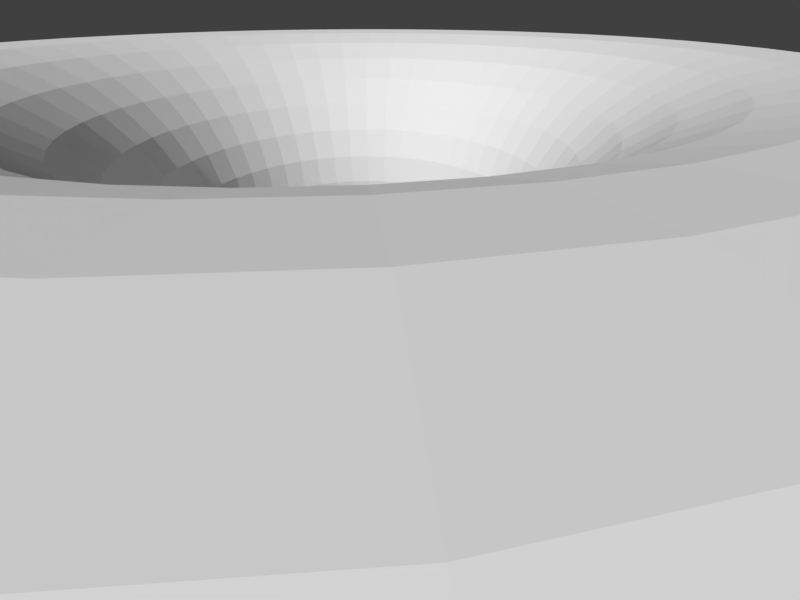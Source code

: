 # Source: animations.blend  (saved by Blender 2.79.0; exported with 4.5.12 LTS)
import bpy
from mathutils import Matrix  # noqa: F401  (used for matrix-valued properties, if any)

bpy.ops.wm.read_factory_settings(use_empty=True)
scene = bpy.context.scene
scene.name = 'a'

# ---- collections
col_collection_1 = bpy.data.collections.new('Collection 1'); scene.collection.children.link(col_collection_1)

# ---- world
world_world = bpy.data.worlds.new('World'); scene.world = world_world
world_world.color = (0.05088, 0.05088, 0.05088)
world_world.use_sun_shadow = False
world_world.sun_shadow_jitter_overblur = 0.0
world_world.cycles.sampling_method = 'MANUAL'

# ---- cameras
cam_camera = bpy.data.cameras.new('Camera')
cam_camera.clip_end = 100.0
cam_camera.lens = 16.0
cam_camera.sensor_width = 32.0
cam_camera.sensor_height = 18.0
cam_camera.display_size = 2.0
cam_camera.lens_unit = 'FOV'
cam_camera.dof.focus_distance = 0.0
cam_camera.dof.aperture_fstop = 128.0
cam_camera.dof.aperture_blades = 6

# ---- meshes
me_torus = bpy.data.meshes.new('Torus')
me_torus.from_pydata([(45.0, 0.0, 0.0), (44.71, 0.0, 2.926), (43.86, 0.0, 5.74), (42.47, 0.0, 8.334), (40.61, 0.0, 10.61), (38.33, 0.0, 12.47), (35.74, 0.0, 13.86), (32.93, 0.0, 14.71), (30.0, 0.0, 15.0), (27.07, 0.0, 14.71), (24.26, 0.0, 13.86), (21.67, 0.0, 12.47), (19.39, 0.0, 10.61), (17.53, 0.0, 8.334), (16.14, 0.0, 5.74), (15.29, 0.0, 2.926), (15.0, 0.0, 1.837e-15), (15.29, 0.0, -2.926), (16.14, 0.0, -5.74), (17.53, 0.0, -8.334), (19.39, 0.0, -10.61), (21.67, 0.0, -12.47), (24.26, 0.0, -13.86), (27.07, 0.0, -14.71), (30.0, 0.0, -15.0), (32.93, 0.0, -14.71), (35.74, 0.0, -13.86), (38.33, 0.0, -12.47), (40.61, 0.0, -10.61), (42.47, 0.0, -8.334), (43.86, 0.0, -5.74), (44.71, 0.0, -2.926), (44.62, 5.874, 0.0), (44.33, 5.836, 2.926), (43.48, 5.725, 5.74), (42.11, 5.544, 8.334), (40.26, 5.3, 10.61), (38.01, 5.004, 12.47), (35.43, 4.665, 13.86), (32.64, 4.298, 14.71), (29.74, 3.916, 15.0), (26.84, 3.534, 14.71), (24.05, 3.167, 13.86), (21.48, 2.828, 12.47), (19.23, 2.531, 10.61), (17.38, 2.288, 8.334), (16.0, 2.107, 5.74), (15.16, 1.996, 2.926), (14.87, 1.958, 1.837e-15), (15.16, 1.996, -2.926), (16.0, 2.107, -5.74), (17.38, 2.288, -8.334), (19.23, 2.531, -10.61), (21.48, 2.828, -12.47), (24.05, 3.167, -13.86), (26.84, 3.534, -14.71), (29.74, 3.916, -15.0), (32.64, 4.298, -14.71), (35.43, 4.665, -13.86), (38.01, 5.004, -12.47), (40.26, 5.3, -10.61), (42.11, 5.544, -8.334), (43.48, 5.725, -5.74), (44.33, 5.836, -2.926), (43.47, 11.65, 0.0), (43.19, 11.57, 2.926), (42.36, 11.35, 5.74), (41.02, 10.99, 8.334), (39.22, 10.51, 10.61), (37.03, 9.921, 12.47), (34.52, 9.25, 13.86), (31.8, 8.522, 14.71), (28.98, 7.765, 15.0), (26.15, 7.007, 14.71), (23.43, 6.279, 13.86), (20.93, 5.608, 12.47), (18.73, 5.019, 10.61), (16.93, 4.537, 8.334), (15.59, 4.178, 5.74), (14.77, 3.957, 2.926), (14.49, 3.882, 1.837e-15), (14.77, 3.957, -2.926), (15.59, 4.178, -5.74), (16.93, 4.537, -8.334), (18.73, 5.019, -10.61), (20.93, 5.608, -12.47), (23.43, 6.279, -13.86), (26.15, 7.007, -14.71), (28.98, 7.765, -15.0), (31.8, 8.522, -14.71), (34.52, 9.25, -13.86), (37.03, 9.921, -12.47), (39.22, 10.51, -10.61), (41.02, 10.99, -8.334), (42.36, 11.35, -5.74), (43.19, 11.57, -2.926), (41.57, 17.22, 0.0), (41.31, 17.11, 2.926), (40.52, 16.78, 5.74), (39.24, 16.25, 8.334), (37.52, 15.54, 10.61), (35.42, 14.67, 12.47), (33.02, 13.68, 13.86), (30.42, 12.6, 14.71), (27.72, 11.48, 15.0), (25.01, 10.36, 14.71), (22.41, 9.284, 13.86), (20.02, 8.291, 12.47), (17.92, 7.422, 10.61), (16.19, 6.708, 8.334), (14.91, 6.177, 5.74), (14.12, 5.851, 2.926), (13.86, 5.74, 1.837e-15), (14.12, 5.851, -2.926), (14.91, 6.177, -5.74), (16.19, 6.708, -8.334), (17.92, 7.422, -10.61), (20.02, 8.291, -12.47), (22.41, 9.284, -13.86), (25.01, 10.36, -14.71), (27.72, 11.48, -15.0), (30.42, 12.6, -14.71), (33.02, 13.68, -13.86), (35.42, 14.67, -12.47), (37.52, 15.54, -10.61), (39.24, 16.25, -8.334), (40.52, 16.78, -5.74), (41.31, 17.11, -2.926), (38.97, 22.5, 0.0), (38.72, 22.36, 2.926), (37.98, 21.93, 5.74), (36.78, 21.24, 8.334), (35.17, 20.3, 10.61), (33.2, 19.17, 12.47), (30.95, 17.87, 13.86), (28.52, 16.46, 14.71), (25.98, 15.0, 15.0), (23.45, 13.54, 14.71), (21.01, 12.13, 13.86), (18.76, 10.83, 12.47), (16.8, 9.697, 10.61), (15.18, 8.764, 8.334), (13.98, 8.071, 5.74), (13.24, 7.644, 2.926), (12.99, 7.5, 1.837e-15), (13.24, 7.644, -2.926), (13.98, 8.071, -5.74), (15.18, 8.764, -8.334), (16.8, 9.697, -10.61), (18.76, 10.83, -12.47), (21.01, 12.13, -13.86), (23.45, 13.54, -14.71), (25.98, 15.0, -15.0), (28.52, 16.46, -14.71), (30.95, 17.87, -13.86), (33.2, 19.17, -12.47), (35.17, 20.3, -10.61), (36.78, 21.24, -8.334), (37.98, 21.93, -5.74), (38.72, 22.36, -2.926), (35.7, 27.39, 0.0), (35.47, 27.22, 2.926), (34.8, 26.7, 5.74), (33.7, 25.86, 8.334), (32.22, 24.72, 10.61), (30.41, 23.34, 12.47), (28.35, 21.76, 13.86), (26.12, 20.04, 14.71), (23.8, 18.26, 15.0), (21.48, 16.48, 14.71), (19.25, 14.77, 13.86), (17.19, 13.19, 12.47), (15.39, 11.81, 10.61), (13.91, 10.67, 8.334), (12.81, 9.827, 5.74), (12.13, 9.307, 2.926), (11.9, 9.131, 1.837e-15), (12.13, 9.307, -2.926), (12.81, 9.827, -5.74), (13.91, 10.67, -8.334), (15.39, 11.81, -10.61), (17.19, 13.19, -12.47), (19.25, 14.77, -13.86), (21.48, 16.48, -14.71), (23.8, 18.26, -15.0), (26.12, 20.04, -14.71), (28.35, 21.76, -13.86), (30.41, 23.34, -12.47), (32.22, 24.72, -10.61), (33.7, 25.86, -8.334), (34.8, 26.7, -5.74), (35.47, 27.22, -2.926), (31.82, 31.82, 0.0), (31.62, 31.62, 2.926), (31.01, 31.01, 5.74), (30.03, 30.03, 8.334), (28.71, 28.71, 10.61), (27.11, 27.11, 12.47), (25.27, 25.27, 13.86), (23.28, 23.28, 14.71), (21.21, 21.21, 15.0), (19.14, 19.14, 14.71), (17.15, 17.15, 13.86), (15.32, 15.32, 12.47), (13.71, 13.71, 10.61), (12.39, 12.39, 8.334), (11.41, 11.41, 5.74), (10.81, 10.81, 2.926), (10.61, 10.61, 1.837e-15), (10.81, 10.81, -2.926), (11.41, 11.41, -5.74), (12.39, 12.39, -8.334), (13.71, 13.71, -10.61), (15.32, 15.32, -12.47), (17.15, 17.15, -13.86), (19.14, 19.14, -14.71), (21.21, 21.21, -15.0), (23.28, 23.28, -14.71), (25.27, 25.27, -13.86), (27.11, 27.11, -12.47), (28.71, 28.71, -10.61), (30.03, 30.03, -8.334), (31.01, 31.01, -5.74), (31.62, 31.62, -2.926), (27.39, 35.7, 0.0), (27.22, 35.47, 2.926), (26.7, 34.8, 5.74), (25.86, 33.7, 8.334), (24.72, 32.22, 10.61), (23.34, 30.41, 12.47), (21.76, 28.35, 13.86), (20.04, 26.12, 14.71), (18.26, 23.8, 15.0), (16.48, 21.48, 14.71), (14.77, 19.25, 13.86), (13.19, 17.19, 12.47), (11.81, 15.39, 10.61), (10.67, 13.91, 8.334), (9.827, 12.81, 5.74), (9.307, 12.13, 2.926), (9.131, 11.9, 1.837e-15), (9.307, 12.13, -2.926), (9.827, 12.81, -5.74), (10.67, 13.91, -8.334), (11.81, 15.39, -10.61), (13.19, 17.19, -12.47), (14.77, 19.25, -13.86), (16.48, 21.48, -14.71), (18.26, 23.8, -15.0), (20.04, 26.12, -14.71), (21.76, 28.35, -13.86), (23.34, 30.41, -12.47), (24.72, 32.22, -10.61), (25.86, 33.7, -8.334), (26.7, 34.8, -5.74), (27.22, 35.47, -2.926), (22.5, 38.97, 0.0), (22.36, 38.72, 2.926), (21.93, 37.98, 5.74), (21.24, 36.78, 8.334), (20.3, 35.17, 10.61), (19.17, 33.2, 12.47), (17.87, 30.95, 13.86), (16.46, 28.52, 14.71), (15.0, 25.98, 15.0), (13.54, 23.45, 14.71), (12.13, 21.01, 13.86), (10.83, 18.76, 12.47), (9.697, 16.8, 10.61), (8.764, 15.18, 8.334), (8.071, 13.98, 5.74), (7.644, 13.24, 2.926), (7.5, 12.99, 1.837e-15), (7.644, 13.24, -2.926), (8.071, 13.98, -5.74), (8.764, 15.18, -8.334), (9.697, 16.8, -10.61), (10.83, 18.76, -12.47), (12.13, 21.01, -13.86), (13.54, 23.45, -14.71), (15.0, 25.98, -15.0), (16.46, 28.52, -14.71), (17.87, 30.95, -13.86), (19.17, 33.2, -12.47), (20.3, 35.17, -10.61), (21.24, 36.78, -8.334), (21.93, 37.98, -5.74), (22.36, 38.72, -2.926), (17.22, 41.57, 0.0), (17.11, 41.31, 2.926), (16.78, 40.52, 5.74), (16.25, 39.24, 8.334), (15.54, 37.52, 10.61), (14.67, 35.42, 12.47), (13.68, 33.02, 13.86), (12.6, 30.42, 14.71), (11.48, 27.72, 15.0), (10.36, 25.01, 14.71), (9.284, 22.41, 13.86), (8.291, 20.02, 12.47), (7.422, 17.92, 10.61), (6.708, 16.19, 8.334), (6.177, 14.91, 5.74), (5.851, 14.12, 2.926), (5.74, 13.86, 1.837e-15), (5.851, 14.12, -2.926), (6.177, 14.91, -5.74), (6.708, 16.19, -8.334), (7.422, 17.92, -10.61), (8.291, 20.02, -12.47), (9.284, 22.41, -13.86), (10.36, 25.01, -14.71), (11.48, 27.72, -15.0), (12.6, 30.42, -14.71), (13.68, 33.02, -13.86), (14.67, 35.42, -12.47), (15.54, 37.52, -10.61), (16.25, 39.24, -8.334), (16.78, 40.52, -5.74), (17.11, 41.31, -2.926), (11.65, 43.47, 0.0), (11.57, 43.19, 2.926), (11.35, 42.36, 5.74), (10.99, 41.02, 8.334), (10.51, 39.22, 10.61), (9.921, 37.03, 12.47), (9.25, 34.52, 13.86), (8.522, 31.8, 14.71), (7.765, 28.98, 15.0), (7.007, 26.15, 14.71), (6.279, 23.43, 13.86), (5.608, 20.93, 12.47), (5.019, 18.73, 10.61), (4.537, 16.93, 8.334), (4.178, 15.59, 5.74), (3.957, 14.77, 2.926), (3.882, 14.49, 1.837e-15), (3.957, 14.77, -2.926), (4.178, 15.59, -5.74), (4.537, 16.93, -8.334), (5.019, 18.73, -10.61), (5.608, 20.93, -12.47), (6.279, 23.43, -13.86), (7.007, 26.15, -14.71), (7.765, 28.98, -15.0), (8.522, 31.8, -14.71), (9.25, 34.52, -13.86), (9.921, 37.03, -12.47), (10.51, 39.22, -10.61), (10.99, 41.02, -8.334), (11.35, 42.36, -5.74), (11.57, 43.19, -2.926), (5.874, 44.62, 0.0), (5.836, 44.33, 2.926), (5.725, 43.48, 5.74), (5.544, 42.11, 8.334), (5.3, 40.26, 10.61), (5.004, 38.01, 12.47), (4.665, 35.43, 13.86), (4.298, 32.64, 14.71), (3.916, 29.74, 15.0), (3.534, 26.84, 14.71), (3.167, 24.05, 13.86), (2.828, 21.48, 12.47), (2.531, 19.23, 10.61), (2.288, 17.38, 8.334), (2.107, 16.0, 5.74), (1.996, 15.16, 2.926), (1.958, 14.87, 1.837e-15), (1.996, 15.16, -2.926), (2.107, 16.0, -5.74), (2.288, 17.38, -8.334), (2.531, 19.23, -10.61), (2.828, 21.48, -12.47), (3.167, 24.05, -13.86), (3.534, 26.84, -14.71), (3.916, 29.74, -15.0), (4.298, 32.64, -14.71), (4.665, 35.43, -13.86), (5.004, 38.01, -12.47), (5.3, 40.26, -10.61), (5.544, 42.11, -8.334), (5.725, 43.48, -5.74), (5.836, 44.33, -2.926), (3.397e-06, 45.0, 0.0), (3.376e-06, 44.71, 2.926), (3.311e-06, 43.86, 5.74), (3.207e-06, 42.47, 8.334), (3.066e-06, 40.61, 10.61), (2.894e-06, 38.33, 12.47), (2.698e-06, 35.74, 13.86), (2.486e-06, 32.93, 14.71), (2.265e-06, 30.0, 15.0), (2.044e-06, 27.07, 14.71), (1.832e-06, 24.26, 13.86), (1.636e-06, 21.67, 12.47), (1.464e-06, 19.39, 10.61), (1.323e-06, 17.53, 8.334), (1.219e-06, 16.14, 5.74), (1.154e-06, 15.29, 2.926), (1.132e-06, 15.0, 1.837e-15), (1.154e-06, 15.29, -2.926), (1.219e-06, 16.14, -5.74), (1.323e-06, 17.53, -8.334), (1.464e-06, 19.39, -10.61), (1.636e-06, 21.67, -12.47), (1.832e-06, 24.26, -13.86), (2.044e-06, 27.07, -14.71), (2.265e-06, 30.0, -15.0), (2.486e-06, 32.93, -14.71), (2.698e-06, 35.74, -13.86), (2.894e-06, 38.33, -12.47), (3.066e-06, 40.61, -10.61), (3.207e-06, 42.47, -8.334), (3.311e-06, 43.86, -5.74), (3.376e-06, 44.71, -2.926), (-5.874, 44.62, 0.0), (-5.836, 44.33, 2.926), (-5.725, 43.48, 5.74), (-5.544, 42.11, 8.334), (-5.3, 40.26, 10.61), (-5.004, 38.01, 12.47), (-4.665, 35.43, 13.86), (-4.298, 32.64, 14.71), (-3.916, 29.74, 15.0), (-3.534, 26.84, 14.71), (-3.167, 24.05, 13.86), (-2.828, 21.48, 12.47), (-2.531, 19.23, 10.61), (-2.288, 17.38, 8.334), (-2.107, 16.0, 5.74), (-1.996, 15.16, 2.926), (-1.958, 14.87, 1.837e-15), (-1.996, 15.16, -2.926), (-2.107, 16.0, -5.74), (-2.288, 17.38, -8.334), (-2.531, 19.23, -10.61), (-2.828, 21.48, -12.47), (-3.167, 24.05, -13.86), (-3.534, 26.84, -14.71), (-3.916, 29.74, -15.0), (-4.298, 32.64, -14.71), (-4.665, 35.43, -13.86), (-5.004, 38.01, -12.47), (-5.3, 40.26, -10.61), (-5.544, 42.11, -8.334), (-5.725, 43.48, -5.74), (-5.836, 44.33, -2.926), (-11.65, 43.47, 0.0), (-11.57, 43.19, 2.926), (-11.35, 42.36, 5.74), (-10.99, 41.02, 8.334), (-10.51, 39.22, 10.61), (-9.921, 37.03, 12.47), (-9.25, 34.52, 13.86), (-8.522, 31.8, 14.71), (-7.765, 28.98, 15.0), (-7.007, 26.15, 14.71), (-6.279, 23.43, 13.86), (-5.608, 20.93, 12.47), (-5.019, 18.73, 10.61), (-4.537, 16.93, 8.334), (-4.178, 15.59, 5.74), (-3.957, 14.77, 2.926), (-3.882, 14.49, 1.837e-15), (-3.957, 14.77, -2.926), (-4.178, 15.59, -5.74), (-4.537, 16.93, -8.334), (-5.019, 18.73, -10.61), (-5.608, 20.93, -12.47), (-6.279, 23.43, -13.86), (-7.007, 26.15, -14.71), (-7.765, 28.98, -15.0), (-8.522, 31.8, -14.71), (-9.25, 34.52, -13.86), (-9.921, 37.03, -12.47), (-10.51, 39.22, -10.61), (-10.99, 41.02, -8.334), (-11.35, 42.36, -5.74), (-11.57, 43.19, -2.926), (-17.22, 41.57, 0.0), (-17.11, 41.31, 2.926), (-16.78, 40.52, 5.74), (-16.25, 39.24, 8.334), (-15.54, 37.52, 10.61), (-14.67, 35.42, 12.47), (-13.68, 33.02, 13.86), (-12.6, 30.42, 14.71), (-11.48, 27.72, 15.0), (-10.36, 25.01, 14.71), (-9.284, 22.41, 13.86), (-8.291, 20.02, 12.47), (-7.422, 17.92, 10.61), (-6.708, 16.19, 8.334), (-6.177, 14.91, 5.74), (-5.851, 14.12, 2.926), (-5.74, 13.86, 1.837e-15), (-5.851, 14.12, -2.926), (-6.177, 14.91, -5.74), (-6.708, 16.19, -8.334), (-7.422, 17.92, -10.61), (-8.291, 20.02, -12.47), (-9.284, 22.41, -13.86), (-10.36, 25.01, -14.71), (-11.48, 27.72, -15.0), (-12.6, 30.42, -14.71), (-13.68, 33.02, -13.86), (-14.67, 35.42, -12.47), (-15.54, 37.52, -10.61), (-16.25, 39.24, -8.334), (-16.78, 40.52, -5.74), (-17.11, 41.31, -2.926), (-22.5, 38.97, 0.0), (-22.36, 38.72, 2.926), (-21.93, 37.98, 5.74), (-21.24, 36.78, 8.334), (-20.3, 35.17, 10.61), (-19.17, 33.2, 12.47), (-17.87, 30.95, 13.86), (-16.46, 28.52, 14.71), (-15.0, 25.98, 15.0), (-13.54, 23.45, 14.71), (-12.13, 21.01, 13.86), (-10.83, 18.76, 12.47), (-9.697, 16.8, 10.61), (-8.764, 15.18, 8.334), (-8.071, 13.98, 5.74), (-7.644, 13.24, 2.926), (-7.5, 12.99, 1.837e-15), (-7.644, 13.24, -2.926), (-8.071, 13.98, -5.74), (-8.764, 15.18, -8.334), (-9.697, 16.8, -10.61), (-10.83, 18.76, -12.47), (-12.13, 21.01, -13.86), (-13.54, 23.45, -14.71), (-15.0, 25.98, -15.0), (-16.46, 28.52, -14.71), (-17.87, 30.95, -13.86), (-19.17, 33.2, -12.47), (-20.3, 35.17, -10.61), (-21.24, 36.78, -8.334), (-21.93, 37.98, -5.74), (-22.36, 38.72, -2.926), (-27.39, 35.7, 0.0), (-27.22, 35.47, 2.926), (-26.7, 34.8, 5.74), (-25.86, 33.7, 8.334), (-24.72, 32.22, 10.61), (-23.34, 30.41, 12.47), (-21.76, 28.35, 13.86), (-20.04, 26.12, 14.71), (-18.26, 23.8, 15.0), (-16.48, 21.48, 14.71), (-14.77, 19.25, 13.86), (-13.19, 17.19, 12.47), (-11.81, 15.39, 10.61), (-10.67, 13.91, 8.334), (-9.827, 12.81, 5.74), (-9.307, 12.13, 2.926), (-9.131, 11.9, 1.837e-15), (-9.307, 12.13, -2.926), (-9.827, 12.81, -5.74), (-10.67, 13.91, -8.334), (-11.81, 15.39, -10.61), (-13.19, 17.19, -12.47), (-14.77, 19.25, -13.86), (-16.48, 21.48, -14.71), (-18.26, 23.8, -15.0), (-20.04, 26.12, -14.71), (-21.76, 28.35, -13.86), (-23.34, 30.41, -12.47), (-24.72, 32.22, -10.61), (-25.86, 33.7, -8.334), (-26.7, 34.8, -5.74), (-27.22, 35.47, -2.926), (-31.82, 31.82, 0.0), (-31.62, 31.62, 2.926), (-31.01, 31.01, 5.74), (-30.03, 30.03, 8.334), (-28.71, 28.71, 10.61), (-27.11, 27.11, 12.47), (-25.27, 25.27, 13.86), (-23.28, 23.28, 14.71), (-21.21, 21.21, 15.0), (-19.14, 19.14, 14.71), (-17.15, 17.15, 13.86), (-15.32, 15.32, 12.47), (-13.71, 13.71, 10.61), (-12.39, 12.39, 8.334), (-11.41, 11.41, 5.74), (-10.81, 10.81, 2.926), (-10.61, 10.61, 1.837e-15), (-10.81, 10.81, -2.926), (-11.41, 11.41, -5.74), (-12.39, 12.39, -8.334), (-13.71, 13.71, -10.61), (-15.32, 15.32, -12.47), (-17.15, 17.15, -13.86), (-19.14, 19.14, -14.71), (-21.21, 21.21, -15.0), (-23.28, 23.28, -14.71), (-25.27, 25.27, -13.86), (-27.11, 27.11, -12.47), (-28.71, 28.71, -10.61), (-30.03, 30.03, -8.334), (-31.01, 31.01, -5.74), (-31.62, 31.62, -2.926), (-35.7, 27.39, 0.0), (-35.47, 27.22, 2.926), (-34.8, 26.7, 5.74), (-33.7, 25.86, 8.334), (-32.22, 24.72, 10.61), (-30.41, 23.34, 12.47), (-28.35, 21.76, 13.86), (-26.12, 20.04, 14.71), (-23.8, 18.26, 15.0), (-21.48, 16.48, 14.71), (-19.25, 14.77, 13.86), (-17.19, 13.19, 12.47), (-15.39, 11.81, 10.61), (-13.91, 10.67, 8.334), (-12.81, 9.827, 5.74), (-12.13, 9.307, 2.926), (-11.9, 9.131, 1.837e-15), (-12.13, 9.307, -2.926), (-12.81, 9.827, -5.74), (-13.91, 10.67, -8.334), (-15.39, 11.81, -10.61), (-17.19, 13.19, -12.47), (-19.25, 14.77, -13.86), (-21.48, 16.48, -14.71), (-23.8, 18.26, -15.0), (-26.12, 20.04, -14.71), (-28.35, 21.76, -13.86), (-30.41, 23.34, -12.47), (-32.22, 24.72, -10.61), (-33.7, 25.86, -8.334), (-34.8, 26.7, -5.74), (-35.47, 27.22, -2.926), (-38.97, 22.5, 0.0), (-38.72, 22.36, 2.926), (-37.98, 21.93, 5.74), (-36.78, 21.24, 8.334), (-35.17, 20.3, 10.61), (-33.2, 19.17, 12.47), (-30.95, 17.87, 13.86), (-28.52, 16.46, 14.71), (-25.98, 15.0, 15.0), (-23.45, 13.54, 14.71), (-21.01, 12.13, 13.86), (-18.76, 10.83, 12.47), (-16.8, 9.697, 10.61), (-15.18, 8.764, 8.334), (-13.98, 8.071, 5.74), (-13.24, 7.644, 2.926), (-12.99, 7.5, 1.837e-15), (-13.24, 7.644, -2.926), (-13.98, 8.071, -5.74), (-15.18, 8.764, -8.334), (-16.8, 9.697, -10.61), (-18.76, 10.83, -12.47), (-21.01, 12.13, -13.86), (-23.45, 13.54, -14.71), (-25.98, 15.0, -15.0), (-28.52, 16.46, -14.71), (-30.95, 17.87, -13.86), (-33.2, 19.17, -12.47), (-35.17, 20.3, -10.61), (-36.78, 21.24, -8.334), (-37.98, 21.93, -5.74), (-38.72, 22.36, -2.926), (-41.57, 17.22, 0.0), (-41.31, 17.11, 2.926), (-40.52, 16.78, 5.74), (-39.24, 16.25, 8.334), (-37.52, 15.54, 10.61), (-35.42, 14.67, 12.47), (-33.02, 13.68, 13.86), (-30.42, 12.6, 14.71), (-27.72, 11.48, 15.0), (-25.01, 10.36, 14.71), (-22.41, 9.284, 13.86), (-20.02, 8.291, 12.47), (-17.92, 7.422, 10.61), (-16.19, 6.708, 8.334), (-14.91, 6.177, 5.74), (-14.12, 5.851, 2.926), (-13.86, 5.74, 1.837e-15), (-14.12, 5.851, -2.926), (-14.91, 6.177, -5.74), (-16.19, 6.708, -8.334), (-17.92, 7.422, -10.61), (-20.02, 8.291, -12.47), (-22.41, 9.284, -13.86), (-25.01, 10.36, -14.71), (-27.72, 11.48, -15.0), (-30.42, 12.6, -14.71), (-33.02, 13.68, -13.86), (-35.42, 14.67, -12.47), (-37.52, 15.54, -10.61), (-39.24, 16.25, -8.334), (-40.52, 16.78, -5.74), (-41.31, 17.11, -2.926), (-43.47, 11.65, 0.0), (-43.19, 11.57, 2.926), (-42.36, 11.35, 5.74), (-41.02, 10.99, 8.334), (-39.22, 10.51, 10.61), (-37.03, 9.921, 12.47), (-34.52, 9.25, 13.86), (-31.8, 8.522, 14.71), (-28.98, 7.765, 15.0), (-26.15, 7.007, 14.71), (-23.43, 6.279, 13.86), (-20.93, 5.608, 12.47), (-18.73, 5.019, 10.61), (-16.93, 4.537, 8.334), (-15.59, 4.178, 5.74), (-14.77, 3.957, 2.926), (-14.49, 3.882, 1.837e-15), (-14.77, 3.957, -2.926), (-15.59, 4.178, -5.74), (-16.93, 4.537, -8.334), (-18.73, 5.019, -10.61), (-20.93, 5.608, -12.47), (-23.43, 6.279, -13.86), (-26.15, 7.007, -14.71), (-28.98, 7.765, -15.0), (-31.8, 8.522, -14.71), (-34.52, 9.25, -13.86), (-37.03, 9.921, -12.47), (-39.22, 10.51, -10.61), (-41.02, 10.99, -8.334), (-42.36, 11.35, -5.74), (-43.19, 11.57, -2.926), (-44.62, 5.874, 0.0), (-44.33, 5.836, 2.926), (-43.48, 5.725, 5.74), (-42.11, 5.544, 8.334), (-40.26, 5.3, 10.61), (-38.01, 5.004, 12.47), (-35.43, 4.665, 13.86), (-32.64, 4.298, 14.71), (-29.74, 3.916, 15.0), (-26.84, 3.534, 14.71), (-24.05, 3.167, 13.86), (-21.48, 2.828, 12.47), (-19.23, 2.531, 10.61), (-17.38, 2.288, 8.334), (-16.0, 2.107, 5.74), (-15.16, 1.996, 2.926), (-14.87, 1.958, 1.837e-15), (-15.16, 1.996, -2.926), (-16.0, 2.107, -5.74), (-17.38, 2.288, -8.334), (-19.23, 2.531, -10.61), (-21.48, 2.828, -12.47), (-24.05, 3.167, -13.86), (-26.84, 3.534, -14.71), (-29.74, 3.916, -15.0), (-32.64, 4.298, -14.71), (-35.43, 4.665, -13.86), (-38.01, 5.004, -12.47), (-40.26, 5.3, -10.61), (-42.11, 5.544, -8.334), (-43.48, 5.725, -5.74), (-44.33, 5.836, -2.926), (-45.0, 3.934e-06, 0.0), (-44.71, 3.909e-06, 2.926), (-43.86, 3.834e-06, 5.74), (-42.47, 3.713e-06, 8.334), (-40.61, 3.55e-06, 10.61), (-38.33, 3.351e-06, 12.47), (-35.74, 3.125e-06, 13.86), (-32.93, 2.879e-06, 14.71), (-30.0, 2.623e-06, 15.0), (-27.07, 2.367e-06, 14.71), (-24.26, 2.121e-06, 13.86), (-21.67, 1.894e-06, 12.47), (-19.39, 1.695e-06, 10.61), (-17.53, 1.532e-06, 8.334), (-16.14, 1.411e-06, 5.74), (-15.29, 1.337e-06, 2.926), (-15.0, 1.311e-06, 1.837e-15), (-15.29, 1.337e-06, -2.926), (-16.14, 1.411e-06, -5.74), (-17.53, 1.532e-06, -8.334), (-19.39, 1.695e-06, -10.61), (-21.67, 1.894e-06, -12.47), (-24.26, 2.121e-06, -13.86), (-27.07, 2.367e-06, -14.71), (-30.0, 2.623e-06, -15.0), (-32.93, 2.879e-06, -14.71), (-35.74, 3.125e-06, -13.86), (-38.33, 3.351e-06, -12.47), (-40.61, 3.55e-06, -10.61), (-42.47, 3.713e-06, -8.334), (-43.86, 3.834e-06, -5.74), (-44.71, 3.909e-06, -2.926), (-44.62, -5.874, 0.0), (-44.33, -5.836, 2.926), (-43.48, -5.725, 5.74), (-42.11, -5.544, 8.334), (-40.26, -5.3, 10.61), (-38.01, -5.004, 12.47), (-35.43, -4.665, 13.86), (-32.64, -4.298, 14.71), (-29.74, -3.916, 15.0), (-26.84, -3.534, 14.71), (-24.05, -3.167, 13.86), (-21.48, -2.828, 12.47), (-19.23, -2.531, 10.61), (-17.38, -2.288, 8.334), (-16.0, -2.107, 5.74), (-15.16, -1.996, 2.926), (-14.87, -1.958, 1.837e-15), (-15.16, -1.996, -2.926), (-16.0, -2.107, -5.74), (-17.38, -2.288, -8.334), (-19.23, -2.531, -10.61), (-21.48, -2.828, -12.47), (-24.05, -3.167, -13.86), (-26.84, -3.534, -14.71), (-29.74, -3.916, -15.0), (-32.64, -4.298, -14.71), (-35.43, -4.665, -13.86), (-38.01, -5.004, -12.47), (-40.26, -5.3, -10.61), (-42.11, -5.544, -8.334), (-43.48, -5.725, -5.74), (-44.33, -5.836, -2.926), (-43.47, -11.65, 0.0), (-43.19, -11.57, 2.926), (-42.36, -11.35, 5.74), (-41.02, -10.99, 8.334), (-39.22, -10.51, 10.61), (-37.03, -9.921, 12.47), (-34.52, -9.25, 13.86), (-31.8, -8.522, 14.71), (-28.98, -7.765, 15.0), (-26.15, -7.007, 14.71), (-23.43, -6.279, 13.86), (-20.93, -5.608, 12.47), (-18.73, -5.019, 10.61), (-16.93, -4.537, 8.334), (-15.59, -4.178, 5.74), (-14.77, -3.957, 2.926), (-14.49, -3.882, 1.837e-15), (-14.77, -3.957, -2.926), (-15.59, -4.178, -5.74), (-16.93, -4.537, -8.334), (-18.73, -5.019, -10.61), (-20.93, -5.608, -12.47), (-23.43, -6.279, -13.86), (-26.15, -7.007, -14.71), (-28.98, -7.765, -15.0), (-31.8, -8.522, -14.71), (-34.52, -9.25, -13.86), (-37.03, -9.921, -12.47), (-39.22, -10.51, -10.61), (-41.02, -10.99, -8.334), (-42.36, -11.35, -5.74), (-43.19, -11.57, -2.926), (-41.57, -17.22, 0.0), (-41.31, -17.11, 2.926), (-40.52, -16.78, 5.74), (-39.24, -16.25, 8.334), (-37.52, -15.54, 10.61), (-35.42, -14.67, 12.47), (-33.02, -13.68, 13.86), (-30.42, -12.6, 14.71), (-27.72, -11.48, 15.0), (-25.01, -10.36, 14.71), (-22.41, -9.284, 13.86), (-20.02, -8.291, 12.47), (-17.92, -7.422, 10.61), (-16.19, -6.708, 8.334), (-14.91, -6.177, 5.74), (-14.12, -5.851, 2.926), (-13.86, -5.74, 1.837e-15), (-14.12, -5.851, -2.926), (-14.91, -6.177, -5.74), (-16.19, -6.708, -8.334), (-17.92, -7.422, -10.61), (-20.02, -8.291, -12.47), (-22.41, -9.284, -13.86), (-25.01, -10.36, -14.71), (-27.72, -11.48, -15.0), (-30.42, -12.6, -14.71), (-33.02, -13.68, -13.86), (-35.42, -14.67, -12.47), (-37.52, -15.54, -10.61), (-39.24, -16.25, -8.334), (-40.52, -16.78, -5.74), (-41.31, -17.11, -2.926), (-38.97, -22.5, 0.0), (-38.72, -22.36, 2.926), (-37.98, -21.93, 5.74), (-36.78, -21.24, 8.334), (-35.17, -20.3, 10.61), (-33.2, -19.17, 12.47), (-30.95, -17.87, 13.86), (-28.52, -16.46, 14.71), (-25.98, -15.0, 15.0), (-23.45, -13.54, 14.71), (-21.01, -12.13, 13.86), (-18.76, -10.83, 12.47), (-16.8, -9.697, 10.61), (-15.18, -8.764, 8.334), (-13.98, -8.071, 5.74), (-13.24, -7.644, 2.926), (-12.99, -7.5, 1.837e-15), (-13.24, -7.644, -2.926), (-13.98, -8.071, -5.74), (-15.18, -8.764, -8.334), (-16.8, -9.697, -10.61), (-18.76, -10.83, -12.47), (-21.01, -12.13, -13.86), (-23.45, -13.54, -14.71), (-25.98, -15.0, -15.0), (-28.52, -16.46, -14.71), (-30.95, -17.87, -13.86), (-33.2, -19.17, -12.47), (-35.17, -20.3, -10.61), (-36.78, -21.24, -8.334), (-37.98, -21.93, -5.74), (-38.72, -22.36, -2.926), (-35.7, -27.39, 0.0), (-35.47, -27.22, 2.926), (-34.8, -26.7, 5.74), (-33.7, -25.86, 8.334), (-32.22, -24.72, 10.61), (-30.41, -23.34, 12.47), (-28.35, -21.76, 13.86), (-26.12, -20.04, 14.71), (-23.8, -18.26, 15.0), (-21.48, -16.48, 14.71), (-19.25, -14.77, 13.86), (-17.19, -13.19, 12.47), (-15.39, -11.81, 10.61), (-13.91, -10.67, 8.334), (-12.81, -9.827, 5.74), (-12.13, -9.307, 2.926), (-11.9, -9.131, 1.837e-15), (-12.13, -9.307, -2.926), (-12.81, -9.827, -5.74), (-13.91, -10.67, -8.334), (-15.39, -11.81, -10.61), (-17.19, -13.19, -12.47), (-19.25, -14.77, -13.86), (-21.48, -16.48, -14.71), (-23.8, -18.26, -15.0), (-26.12, -20.04, -14.71), (-28.35, -21.76, -13.86), (-30.41, -23.34, -12.47), (-32.22, -24.72, -10.61), (-33.7, -25.86, -8.334), (-34.8, -26.7, -5.74), (-35.47, -27.22, -2.926), (-31.82, -31.82, 0.0), (-31.62, -31.62, 2.926), (-31.01, -31.01, 5.74), (-30.03, -30.03, 8.334), (-28.71, -28.71, 10.61), (-27.11, -27.11, 12.47), (-25.27, -25.27, 13.86), (-23.28, -23.28, 14.71), (-21.21, -21.21, 15.0), (-19.14, -19.14, 14.71), (-17.15, -17.15, 13.86), (-15.32, -15.32, 12.47), (-13.71, -13.71, 10.61), (-12.39, -12.39, 8.334), (-11.41, -11.41, 5.74), (-10.81, -10.81, 2.926), (-10.61, -10.61, 1.837e-15), (-10.81, -10.81, -2.926), (-11.41, -11.41, -5.74), (-12.39, -12.39, -8.334), (-13.71, -13.71, -10.61), (-15.32, -15.32, -12.47), (-17.15, -17.15, -13.86), (-19.14, -19.14, -14.71), (-21.21, -21.21, -15.0), (-23.28, -23.28, -14.71), (-25.27, -25.27, -13.86), (-27.11, -27.11, -12.47), (-28.71, -28.71, -10.61), (-30.03, -30.03, -8.334), (-31.01, -31.01, -5.74), (-31.62, -31.62, -2.926), (-27.39, -35.7, 0.0), (-27.22, -35.47, 2.926), (-26.7, -34.8, 5.74), (-25.86, -33.7, 8.334), (-24.72, -32.22, 10.61), (-23.34, -30.41, 12.47), (-21.76, -28.35, 13.86), (-20.04, -26.12, 14.71), (-18.26, -23.8, 15.0), (-16.48, -21.48, 14.71), (-14.77, -19.25, 13.86), (-13.19, -17.19, 12.47), (-11.81, -15.39, 10.61), (-10.67, -13.91, 8.334), (-9.827, -12.81, 5.74), (-9.307, -12.13, 2.926), (-9.131, -11.9, 1.837e-15), (-9.307, -12.13, -2.926), (-9.827, -12.81, -5.74), (-10.67, -13.91, -8.334), (-11.81, -15.39, -10.61), (-13.19, -17.19, -12.47), (-14.77, -19.25, -13.86), (-16.48, -21.48, -14.71), (-18.26, -23.8, -15.0), (-20.04, -26.12, -14.71), (-21.76, -28.35, -13.86), (-23.34, -30.41, -12.47), (-24.72, -32.22, -10.61), (-25.86, -33.7, -8.334), (-26.7, -34.8, -5.74), (-27.22, -35.47, -2.926), (-22.5, -38.97, 0.0), (-22.36, -38.72, 2.926), (-21.93, -37.98, 5.74), (-21.24, -36.78, 8.334), (-20.3, -35.17, 10.61), (-19.17, -33.2, 12.47), (-17.87, -30.95, 13.86), (-16.46, -28.52, 14.71), (-15.0, -25.98, 15.0), (-13.54, -23.45, 14.71), (-12.13, -21.01, 13.86), (-10.83, -18.76, 12.47), (-9.697, -16.8, 10.61), (-8.764, -15.18, 8.334), (-8.071, -13.98, 5.74), (-7.644, -13.24, 2.926), (-7.5, -12.99, 1.837e-15), (-7.644, -13.24, -2.926), (-8.071, -13.98, -5.74), (-8.764, -15.18, -8.334), (-9.697, -16.8, -10.61), (-10.83, -18.76, -12.47), (-12.13, -21.01, -13.86), (-13.54, -23.45, -14.71), (-15.0, -25.98, -15.0), (-16.46, -28.52, -14.71), (-17.87, -30.95, -13.86), (-19.17, -33.2, -12.47), (-20.3, -35.17, -10.61), (-21.24, -36.78, -8.334), (-21.93, -37.98, -5.74), (-22.36, -38.72, -2.926), (-17.22, -41.57, 0.0), (-17.11, -41.31, 2.926), (-16.78, -40.52, 5.74), (-16.25, -39.24, 8.334), (-15.54, -37.52, 10.61), (-14.67, -35.42, 12.47), (-13.68, -33.02, 13.86), (-12.6, -30.42, 14.71), (-11.48, -27.72, 15.0), (-10.36, -25.01, 14.71), (-9.284, -22.41, 13.86), (-8.291, -20.02, 12.47), (-7.422, -17.92, 10.61), (-6.708, -16.19, 8.334), (-6.177, -14.91, 5.74), (-5.851, -14.12, 2.926), (-5.74, -13.86, 1.837e-15), (-5.851, -14.12, -2.926), (-6.177, -14.91, -5.74), (-6.708, -16.19, -8.334), (-7.422, -17.92, -10.61), (-8.291, -20.02, -12.47), (-9.284, -22.41, -13.86), (-10.36, -25.01, -14.71), (-11.48, -27.72, -15.0), (-12.6, -30.42, -14.71), (-13.68, -33.02, -13.86), (-14.67, -35.42, -12.47), (-15.54, -37.52, -10.61), (-16.25, -39.24, -8.334), (-16.78, -40.52, -5.74), (-17.11, -41.31, -2.926), (-11.65, -43.47, 0.0), (-11.57, -43.19, 2.926), (-11.35, -42.36, 5.74), (-10.99, -41.02, 8.334), (-10.51, -39.22, 10.61), (-9.921, -37.03, 12.47), (-9.25, -34.52, 13.86), (-8.522, -31.8, 14.71), (-7.765, -28.98, 15.0), (-7.007, -26.15, 14.71), (-6.279, -23.43, 13.86), (-5.608, -20.93, 12.47), (-5.019, -18.73, 10.61), (-4.537, -16.93, 8.334), (-4.178, -15.59, 5.74), (-3.957, -14.77, 2.926), (-3.882, -14.49, 1.837e-15), (-3.957, -14.77, -2.926), (-4.178, -15.59, -5.74), (-4.537, -16.93, -8.334), (-5.019, -18.73, -10.61), (-5.608, -20.93, -12.47), (-6.279, -23.43, -13.86), (-7.007, -26.15, -14.71), (-7.765, -28.98, -15.0), (-8.522, -31.8, -14.71), (-9.25, -34.52, -13.86), (-9.921, -37.03, -12.47), (-10.51, -39.22, -10.61), (-10.99, -41.02, -8.334), (-11.35, -42.36, -5.74), (-11.57, -43.19, -2.926), (-5.874, -44.62, 0.0), (-5.836, -44.33, 2.926), (-5.725, -43.48, 5.74), (-5.544, -42.11, 8.334), (-5.3, -40.26, 10.61), (-5.004, -38.01, 12.47), (-4.665, -35.43, 13.86), (-4.298, -32.64, 14.71), (-3.916, -29.74, 15.0), (-3.534, -26.84, 14.71), (-3.167, -24.05, 13.86), (-2.828, -21.48, 12.47), (-2.531, -19.23, 10.61), (-2.288, -17.38, 8.334), (-2.107, -16.0, 5.74), (-1.996, -15.16, 2.926), (-1.958, -14.87, 1.837e-15), (-1.996, -15.16, -2.926), (-2.107, -16.0, -5.74), (-2.288, -17.38, -8.334), (-2.531, -19.23, -10.61), (-2.828, -21.48, -12.47), (-3.167, -24.05, -13.86), (-3.534, -26.84, -14.71), (-3.916, -29.74, -15.0), (-4.298, -32.64, -14.71), (-4.665, -35.43, -13.86), (-5.004, -38.01, -12.47), (-5.3, -40.26, -10.61), (-5.544, -42.11, -8.334), (-5.725, -43.48, -5.74), (-5.836, -44.33, -2.926), (3.397e-06, -45.0, 0.0), (3.376e-06, -44.71, 2.926), (3.311e-06, -43.86, 5.74), (3.207e-06, -42.47, 8.334), (3.066e-06, -40.61, 10.61), (2.894e-06, -38.33, 12.47), (2.698e-06, -35.74, 13.86), (2.486e-06, -32.93, 14.71), (2.265e-06, -30.0, 15.0), (2.044e-06, -27.07, 14.71), (1.832e-06, -24.26, 13.86), (1.636e-06, -21.67, 12.47), (1.464e-06, -19.39, 10.61), (1.323e-06, -17.53, 8.334), (1.219e-06, -16.14, 5.74), (1.154e-06, -15.29, 2.926), (1.132e-06, -15.0, 1.837e-15), (1.154e-06, -15.29, -2.926), (1.219e-06, -16.14, -5.74), (1.323e-06, -17.53, -8.334), (1.464e-06, -19.39, -10.61), (1.636e-06, -21.67, -12.47), (1.832e-06, -24.26, -13.86), (2.044e-06, -27.07, -14.71), (2.265e-06, -30.0, -15.0), (2.486e-06, -32.93, -14.71), (2.698e-06, -35.74, -13.86), (2.894e-06, -38.33, -12.47), (3.066e-06, -40.61, -10.61), (3.207e-06, -42.47, -8.334), (3.311e-06, -43.86, -5.74), (3.376e-06, -44.71, -2.926), (5.874, -44.62, 0.0), (5.836, -44.33, 2.926), (5.725, -43.48, 5.74), (5.544, -42.11, 8.334), (5.3, -40.26, 10.61), (5.004, -38.01, 12.47), (4.665, -35.43, 13.86), (4.298, -32.64, 14.71), (3.916, -29.74, 15.0), (3.534, -26.84, 14.71), (3.167, -24.05, 13.86), (2.828, -21.48, 12.47), (2.531, -19.23, 10.61), (2.288, -17.38, 8.334), (2.107, -16.0, 5.74), (1.996, -15.16, 2.926), (1.958, -14.87, 1.837e-15), (1.996, -15.16, -2.926), (2.107, -16.0, -5.74), (2.288, -17.38, -8.334), (2.531, -19.23, -10.61), (2.828, -21.48, -12.47), (3.167, -24.05, -13.86), (3.534, -26.84, -14.71), (3.916, -29.74, -15.0), (4.298, -32.64, -14.71), (4.665, -35.43, -13.86), (5.004, -38.01, -12.47), (5.3, -40.26, -10.61), (5.544, -42.11, -8.334), (5.725, -43.48, -5.74), (5.836, -44.33, -2.926), (11.65, -43.47, 0.0), (11.57, -43.19, 2.926), (11.35, -42.36, 5.74), (10.99, -41.02, 8.334), (10.51, -39.22, 10.61), (9.921, -37.03, 12.47), (9.25, -34.52, 13.86), (8.522, -31.8, 14.71), (7.765, -28.98, 15.0), (7.007, -26.15, 14.71), (6.279, -23.43, 13.86), (5.608, -20.93, 12.47), (5.019, -18.73, 10.61), (4.537, -16.93, 8.334), (4.178, -15.59, 5.74), (3.957, -14.77, 2.926), (3.882, -14.49, 1.837e-15), (3.957, -14.77, -2.926), (4.178, -15.59, -5.74), (4.537, -16.93, -8.334), (5.019, -18.73, -10.61), (5.608, -20.93, -12.47), (6.279, -23.43, -13.86), (7.007, -26.15, -14.71), (7.765, -28.98, -15.0), (8.522, -31.8, -14.71), (9.25, -34.52, -13.86), (9.921, -37.03, -12.47), (10.51, -39.22, -10.61), (10.99, -41.02, -8.334), (11.35, -42.36, -5.74), (11.57, -43.19, -2.926), (17.22, -41.57, 0.0), (17.11, -41.31, 2.926), (16.78, -40.52, 5.74), (16.25, -39.24, 8.334), (15.54, -37.52, 10.61), (14.67, -35.42, 12.47), (13.68, -33.02, 13.86), (12.6, -30.42, 14.71), (11.48, -27.72, 15.0), (10.36, -25.01, 14.71), (9.284, -22.41, 13.86), (8.291, -20.02, 12.47), (7.422, -17.92, 10.61), (6.708, -16.19, 8.334), (6.177, -14.91, 5.74), (5.851, -14.12, 2.926), (5.74, -13.86, 1.837e-15), (5.851, -14.12, -2.926), (6.177, -14.91, -5.74), (6.708, -16.19, -8.334), (7.422, -17.92, -10.61), (8.291, -20.02, -12.47), (9.284, -22.41, -13.86), (10.36, -25.01, -14.71), (11.48, -27.72, -15.0), (12.6, -30.42, -14.71), (13.68, -33.02, -13.86), (14.67, -35.42, -12.47), (15.54, -37.52, -10.61), (16.25, -39.24, -8.334), (16.78, -40.52, -5.74), (17.11, -41.31, -2.926), (22.5, -38.97, 0.0), (22.36, -38.72, 2.926), (21.93, -37.98, 5.74), (21.24, -36.78, 8.334), (20.3, -35.17, 10.61), (19.17, -33.2, 12.47), (17.87, -30.95, 13.86), (16.46, -28.52, 14.71), (15.0, -25.98, 15.0), (13.54, -23.45, 14.71), (12.13, -21.01, 13.86), (10.83, -18.76, 12.47), (9.697, -16.8, 10.61), (8.764, -15.18, 8.334), (8.071, -13.98, 5.74), (7.644, -13.24, 2.926), (7.5, -12.99, 1.837e-15), (7.644, -13.24, -2.926), (8.071, -13.98, -5.74), (8.764, -15.18, -8.334), (9.697, -16.8, -10.61), (10.83, -18.76, -12.47), (12.13, -21.01, -13.86), (13.54, -23.45, -14.71), (15.0, -25.98, -15.0), (16.46, -28.52, -14.71), (17.87, -30.95, -13.86), (19.17, -33.2, -12.47), (20.3, -35.17, -10.61), (21.24, -36.78, -8.334), (21.93, -37.98, -5.74), (22.36, -38.72, -2.926), (27.39, -35.7, 0.0), (27.22, -35.47, 2.926), (26.7, -34.8, 5.74), (25.86, -33.7, 8.334), (24.72, -32.22, 10.61), (23.34, -30.41, 12.47), (21.76, -28.35, 13.86), (20.04, -26.12, 14.71), (18.26, -23.8, 15.0), (16.48, -21.48, 14.71), (14.77, -19.25, 13.86), (13.19, -17.19, 12.47), (11.81, -15.39, 10.61), (10.67, -13.91, 8.334), (9.827, -12.81, 5.74), (9.307, -12.13, 2.926), (9.131, -11.9, 1.837e-15), (9.307, -12.13, -2.926), (9.827, -12.81, -5.74), (10.67, -13.91, -8.334), (11.81, -15.39, -10.61), (13.19, -17.19, -12.47), (14.77, -19.25, -13.86), (16.48, -21.48, -14.71), (18.26, -23.8, -15.0), (20.04, -26.12, -14.71), (21.76, -28.35, -13.86), (23.34, -30.41, -12.47), (24.72, -32.22, -10.61), (25.86, -33.7, -8.334), (26.7, -34.8, -5.74), (27.22, -35.47, -2.926), (31.82, -31.82, 0.0), (31.62, -31.62, 2.926), (31.01, -31.01, 5.74), (30.03, -30.03, 8.334), (28.71, -28.71, 10.61), (27.11, -27.11, 12.47), (25.27, -25.27, 13.86), (23.28, -23.28, 14.71), (21.21, -21.21, 15.0), (19.14, -19.14, 14.71), (17.15, -17.15, 13.86), (15.32, -15.32, 12.47), (13.71, -13.71, 10.61), (12.39, -12.39, 8.334), (11.41, -11.41, 5.74), (10.81, -10.81, 2.926), (10.61, -10.61, 1.837e-15), (10.81, -10.81, -2.926), (11.41, -11.41, -5.74), (12.39, -12.39, -8.334), (13.71, -13.71, -10.61), (15.32, -15.32, -12.47), (17.15, -17.15, -13.86), (19.14, -19.14, -14.71), (21.21, -21.21, -15.0), (23.28, -23.28, -14.71), (25.27, -25.27, -13.86), (27.11, -27.11, -12.47), (28.71, -28.71, -10.61), (30.03, -30.03, -8.334), (31.01, -31.01, -5.74), (31.62, -31.62, -2.926), (35.7, -27.39, 0.0), (35.47, -27.22, 2.926), (34.8, -26.7, 5.74), (33.7, -25.86, 8.334), (32.22, -24.72, 10.61), (30.41, -23.34, 12.47), (28.35, -21.76, 13.86), (26.12, -20.04, 14.71), (23.8, -18.26, 15.0), (21.48, -16.48, 14.71), (19.25, -14.77, 13.86), (17.19, -13.19, 12.47), (15.39, -11.81, 10.61), (13.91, -10.67, 8.334), (12.81, -9.827, 5.74), (12.13, -9.307, 2.926), (11.9, -9.131, 1.837e-15), (12.13, -9.307, -2.926), (12.81, -9.827, -5.74), (13.91, -10.67, -8.334), (15.39, -11.81, -10.61), (17.19, -13.19, -12.47), (19.25, -14.77, -13.86), (21.48, -16.48, -14.71), (23.8, -18.26, -15.0), (26.12, -20.04, -14.71), (28.35, -21.76, -13.86), (30.41, -23.34, -12.47), (32.22, -24.72, -10.61), (33.7, -25.86, -8.334), (34.8, -26.7, -5.74), (35.47, -27.22, -2.926), (38.97, -22.5, 0.0), (38.72, -22.36, 2.926), (37.98, -21.93, 5.74), (36.78, -21.24, 8.334), (35.17, -20.3, 10.61), (33.2, -19.17, 12.47), (30.95, -17.87, 13.86), (28.52, -16.46, 14.71), (25.98, -15.0, 15.0), (23.45, -13.54, 14.71), (21.01, -12.13, 13.86), (18.76, -10.83, 12.47), (16.8, -9.697, 10.61), (15.18, -8.764, 8.334), (13.98, -8.071, 5.74), (13.24, -7.644, 2.926), (12.99, -7.5, 1.837e-15), (13.24, -7.644, -2.926), (13.98, -8.071, -5.74), (15.18, -8.764, -8.334), (16.8, -9.697, -10.61), (18.76, -10.83, -12.47), (21.01, -12.13, -13.86), (23.45, -13.54, -14.71), (25.98, -15.0, -15.0), (28.52, -16.46, -14.71), (30.95, -17.87, -13.86), (33.2, -19.17, -12.47), (35.17, -20.3, -10.61), (36.78, -21.24, -8.334), (37.98, -21.93, -5.74), (38.72, -22.36, -2.926), (41.57, -17.22, 0.0), (41.31, -17.11, 2.926), (40.52, -16.78, 5.74), (39.24, -16.25, 8.334), (37.52, -15.54, 10.61), (35.42, -14.67, 12.47), (33.02, -13.68, 13.86), (30.42, -12.6, 14.71), (27.72, -11.48, 15.0), (25.01, -10.36, 14.71), (22.41, -9.284, 13.86), (20.02, -8.291, 12.47), (17.92, -7.422, 10.61), (16.19, -6.708, 8.334), (14.91, -6.177, 5.74), (14.12, -5.851, 2.926), (13.86, -5.74, 1.837e-15), (14.12, -5.851, -2.926), (14.91, -6.177, -5.74), (16.19, -6.708, -8.334), (17.92, -7.422, -10.61), (20.02, -8.291, -12.47), (22.41, -9.284, -13.86), (25.01, -10.36, -14.71), (27.72, -11.48, -15.0), (30.42, -12.6, -14.71), (33.02, -13.68, -13.86), (35.42, -14.67, -12.47), (37.52, -15.54, -10.61), (39.24, -16.25, -8.334), (40.52, -16.78, -5.74), (41.31, -17.11, -2.926), (43.47, -11.65, 0.0), (43.19, -11.57, 2.926), (42.36, -11.35, 5.74), (41.02, -10.99, 8.334), (39.22, -10.51, 10.61), (37.03, -9.921, 12.47), (34.52, -9.25, 13.86), (31.8, -8.522, 14.71), (28.98, -7.765, 15.0), (26.15, -7.007, 14.71), (23.43, -6.279, 13.86), (20.93, -5.608, 12.47), (18.73, -5.019, 10.61), (16.93, -4.537, 8.334), (15.59, -4.178, 5.74), (14.77, -3.957, 2.926), (14.49, -3.882, 1.837e-15), (14.77, -3.957, -2.926), (15.59, -4.178, -5.74), (16.93, -4.537, -8.334), (18.73, -5.019, -10.61), (20.93, -5.608, -12.47), (23.43, -6.279, -13.86), (26.15, -7.007, -14.71), (28.98, -7.765, -15.0), (31.8, -8.522, -14.71), (34.52, -9.25, -13.86), (37.03, -9.921, -12.47), (39.22, -10.51, -10.61), (41.02, -10.99, -8.334), (42.36, -11.35, -5.74), (43.19, -11.57, -2.926), (44.62, -5.874, 0.0), (44.33, -5.836, 2.926), (43.48, -5.725, 5.74), (42.11, -5.544, 8.334), (40.26, -5.3, 10.61), (38.01, -5.004, 12.47), (35.43, -4.665, 13.86), (32.64, -4.298, 14.71), (29.74, -3.916, 15.0), (26.84, -3.534, 14.71), (24.05, -3.167, 13.86), (21.48, -2.828, 12.47), (19.23, -2.531, 10.61), (17.38, -2.288, 8.334), (16.0, -2.107, 5.74), (15.16, -1.996, 2.926), (14.87, -1.958, 1.837e-15), (15.16, -1.996, -2.926), (16.0, -2.107, -5.74), (17.38, -2.288, -8.334), (19.23, -2.531, -10.61), (21.48, -2.828, -12.47), (24.05, -3.167, -13.86), (26.84, -3.534, -14.71), (29.74, -3.916, -15.0), (32.64, -4.298, -14.71), (35.43, -4.665, -13.86), (38.01, -5.004, -12.47), (40.26, -5.3, -10.61), (42.11, -5.544, -8.334), (43.48, -5.725, -5.74), (44.33, -5.836, -2.926)], [], [(0, 32, 33, 1), (1, 33, 34, 2), (2, 34, 35, 3), (3, 35, 36, 4), (4, 36, 37, 5), (5, 37, 38, 6), (6, 38, 39, 7), (7, 39, 40, 8), (8, 40, 41, 9), (9, 41, 42, 10), (10, 42, 43, 11), (11, 43, 44, 12), (12, 44, 45, 13), (13, 45, 46, 14), (14, 46, 47, 15), (15, 47, 48, 16), (16, 48, 49, 17), (17, 49, 50, 18), (18, 50, 51, 19), (19, 51, 52, 20), (20, 52, 53, 21), (21, 53, 54, 22), (22, 54, 55, 23), (23, 55, 56, 24), (24, 56, 57, 25), (25, 57, 58, 26), (26, 58, 59, 27), (27, 59, 60, 28), (28, 60, 61, 29), (29, 61, 62, 30), (30, 62, 63, 31), (31, 63, 32, 0), (32, 64, 65, 33), (33, 65, 66, 34), (34, 66, 67, 35), (35, 67, 68, 36), (36, 68, 69, 37), (37, 69, 70, 38), (38, 70, 71, 39), (39, 71, 72, 40), (40, 72, 73, 41), (41, 73, 74, 42), (42, 74, 75, 43), (43, 75, 76, 44), (44, 76, 77, 45), (45, 77, 78, 46), (46, 78, 79, 47), (47, 79, 80, 48), (48, 80, 81, 49), (49, 81, 82, 50), (50, 82, 83, 51), (51, 83, 84, 52), (52, 84, 85, 53), (53, 85, 86, 54), (54, 86, 87, 55), (55, 87, 88, 56), (56, 88, 89, 57), (57, 89, 90, 58), (58, 90, 91, 59), (59, 91, 92, 60), (60, 92, 93, 61), (61, 93, 94, 62), (62, 94, 95, 63), (63, 95, 64, 32), (64, 96, 97, 65), (65, 97, 98, 66), (66, 98, 99, 67), (67, 99, 100, 68), (68, 100, 101, 69), (69, 101, 102, 70), (70, 102, 103, 71), (71, 103, 104, 72), (72, 104, 105, 73), (73, 105, 106, 74), (74, 106, 107, 75), (75, 107, 108, 76), (76, 108, 109, 77), (77, 109, 110, 78), (78, 110, 111, 79), (79, 111, 112, 80), (80, 112, 113, 81), (81, 113, 114, 82), (82, 114, 115, 83), (83, 115, 116, 84), (84, 116, 117, 85), (85, 117, 118, 86), (86, 118, 119, 87), (87, 119, 120, 88), (88, 120, 121, 89), (89, 121, 122, 90), (90, 122, 123, 91), (91, 123, 124, 92), (92, 124, 125, 93), (93, 125, 126, 94), (94, 126, 127, 95), (95, 127, 96, 64), (96, 128, 129, 97), (97, 129, 130, 98), (98, 130, 131, 99), (99, 131, 132, 100), (100, 132, 133, 101), (101, 133, 134, 102), (102, 134, 135, 103), (103, 135, 136, 104), (104, 136, 137, 105), (105, 137, 138, 106), (106, 138, 139, 107), (107, 139, 140, 108), (108, 140, 141, 109), (109, 141, 142, 110), (110, 142, 143, 111), (111, 143, 144, 112), (112, 144, 145, 113), (113, 145, 146, 114), (114, 146, 147, 115), (115, 147, 148, 116), (116, 148, 149, 117), (117, 149, 150, 118), (118, 150, 151, 119), (119, 151, 152, 120), (120, 152, 153, 121), (121, 153, 154, 122), (122, 154, 155, 123), (123, 155, 156, 124), (124, 156, 157, 125), (125, 157, 158, 126), (126, 158, 159, 127), (127, 159, 128, 96), (128, 160, 161, 129), (129, 161, 162, 130), (130, 162, 163, 131), (131, 163, 164, 132), (132, 164, 165, 133), (133, 165, 166, 134), (134, 166, 167, 135), (135, 167, 168, 136), (136, 168, 169, 137), (137, 169, 170, 138), (138, 170, 171, 139), (139, 171, 172, 140), (140, 172, 173, 141), (141, 173, 174, 142), (142, 174, 175, 143), (143, 175, 176, 144), (144, 176, 177, 145), (145, 177, 178, 146), (146, 178, 179, 147), (147, 179, 180, 148), (148, 180, 181, 149), (149, 181, 182, 150), (150, 182, 183, 151), (151, 183, 184, 152), (152, 184, 185, 153), (153, 185, 186, 154), (154, 186, 187, 155), (155, 187, 188, 156), (156, 188, 189, 157), (157, 189, 190, 158), (158, 190, 191, 159), (159, 191, 160, 128), (160, 192, 193, 161), (161, 193, 194, 162), (162, 194, 195, 163), (163, 195, 196, 164), (164, 196, 197, 165), (165, 197, 198, 166), (166, 198, 199, 167), (167, 199, 200, 168), (168, 200, 201, 169), (169, 201, 202, 170), (170, 202, 203, 171), (171, 203, 204, 172), (172, 204, 205, 173), (173, 205, 206, 174), (174, 206, 207, 175), (175, 207, 208, 176), (176, 208, 209, 177), (177, 209, 210, 178), (178, 210, 211, 179), (179, 211, 212, 180), (180, 212, 213, 181), (181, 213, 214, 182), (182, 214, 215, 183), (183, 215, 216, 184), (184, 216, 217, 185), (185, 217, 218, 186), (186, 218, 219, 187), (187, 219, 220, 188), (188, 220, 221, 189), (189, 221, 222, 190), (190, 222, 223, 191), (191, 223, 192, 160), (192, 224, 225, 193), (193, 225, 226, 194), (194, 226, 227, 195), (195, 227, 228, 196), (196, 228, 229, 197), (197, 229, 230, 198), (198, 230, 231, 199), (199, 231, 232, 200), (200, 232, 233, 201), (201, 233, 234, 202), (202, 234, 235, 203), (203, 235, 236, 204), (204, 236, 237, 205), (205, 237, 238, 206), (206, 238, 239, 207), (207, 239, 240, 208), (208, 240, 241, 209), (209, 241, 242, 210), (210, 242, 243, 211), (211, 243, 244, 212), (212, 244, 245, 213), (213, 245, 246, 214), (214, 246, 247, 215), (215, 247, 248, 216), (216, 248, 249, 217), (217, 249, 250, 218), (218, 250, 251, 219), (219, 251, 252, 220), (220, 252, 253, 221), (221, 253, 254, 222), (222, 254, 255, 223), (223, 255, 224, 192), (224, 256, 257, 225), (225, 257, 258, 226), (226, 258, 259, 227), (227, 259, 260, 228), (228, 260, 261, 229), (229, 261, 262, 230), (230, 262, 263, 231), (231, 263, 264, 232), (232, 264, 265, 233), (233, 265, 266, 234), (234, 266, 267, 235), (235, 267, 268, 236), (236, 268, 269, 237), (237, 269, 270, 238), (238, 270, 271, 239), (239, 271, 272, 240), (240, 272, 273, 241), (241, 273, 274, 242), (242, 274, 275, 243), (243, 275, 276, 244), (244, 276, 277, 245), (245, 277, 278, 246), (246, 278, 279, 247), (247, 279, 280, 248), (248, 280, 281, 249), (249, 281, 282, 250), (250, 282, 283, 251), (251, 283, 284, 252), (252, 284, 285, 253), (253, 285, 286, 254), (254, 286, 287, 255), (255, 287, 256, 224), (256, 288, 289, 257), (257, 289, 290, 258), (258, 290, 291, 259), (259, 291, 292, 260), (260, 292, 293, 261), (261, 293, 294, 262), (262, 294, 295, 263), (263, 295, 296, 264), (264, 296, 297, 265), (265, 297, 298, 266), (266, 298, 299, 267), (267, 299, 300, 268), (268, 300, 301, 269), (269, 301, 302, 270), (270, 302, 303, 271), (271, 303, 304, 272), (272, 304, 305, 273), (273, 305, 306, 274), (274, 306, 307, 275), (275, 307, 308, 276), (276, 308, 309, 277), (277, 309, 310, 278), (278, 310, 311, 279), (279, 311, 312, 280), (280, 312, 313, 281), (281, 313, 314, 282), (282, 314, 315, 283), (283, 315, 316, 284), (284, 316, 317, 285), (285, 317, 318, 286), (286, 318, 319, 287), (287, 319, 288, 256), (288, 320, 321, 289), (289, 321, 322, 290), (290, 322, 323, 291), (291, 323, 324, 292), (292, 324, 325, 293), (293, 325, 326, 294), (294, 326, 327, 295), (295, 327, 328, 296), (296, 328, 329, 297), (297, 329, 330, 298), (298, 330, 331, 299), (299, 331, 332, 300), (300, 332, 333, 301), (301, 333, 334, 302), (302, 334, 335, 303), (303, 335, 336, 304), (304, 336, 337, 305), (305, 337, 338, 306), (306, 338, 339, 307), (307, 339, 340, 308), (308, 340, 341, 309), (309, 341, 342, 310), (310, 342, 343, 311), (311, 343, 344, 312), (312, 344, 345, 313), (313, 345, 346, 314), (314, 346, 347, 315), (315, 347, 348, 316), (316, 348, 349, 317), (317, 349, 350, 318), (318, 350, 351, 319), (319, 351, 320, 288), (320, 352, 353, 321), (321, 353, 354, 322), (322, 354, 355, 323), (323, 355, 356, 324), (324, 356, 357, 325), (325, 357, 358, 326), (326, 358, 359, 327), (327, 359, 360, 328), (328, 360, 361, 329), (329, 361, 362, 330), (330, 362, 363, 331), (331, 363, 364, 332), (332, 364, 365, 333), (333, 365, 366, 334), (334, 366, 367, 335), (335, 367, 368, 336), (336, 368, 369, 337), (337, 369, 370, 338), (338, 370, 371, 339), (339, 371, 372, 340), (340, 372, 373, 341), (341, 373, 374, 342), (342, 374, 375, 343), (343, 375, 376, 344), (344, 376, 377, 345), (345, 377, 378, 346), (346, 378, 379, 347), (347, 379, 380, 348), (348, 380, 381, 349), (349, 381, 382, 350), (350, 382, 383, 351), (351, 383, 352, 320), (352, 384, 385, 353), (353, 385, 386, 354), (354, 386, 387, 355), (355, 387, 388, 356), (356, 388, 389, 357), (357, 389, 390, 358), (358, 390, 391, 359), (359, 391, 392, 360), (360, 392, 393, 361), (361, 393, 394, 362), (362, 394, 395, 363), (363, 395, 396, 364), (364, 396, 397, 365), (365, 397, 398, 366), (366, 398, 399, 367), (367, 399, 400, 368), (368, 400, 401, 369), (369, 401, 402, 370), (370, 402, 403, 371), (371, 403, 404, 372), (372, 404, 405, 373), (373, 405, 406, 374), (374, 406, 407, 375), (375, 407, 408, 376), (376, 408, 409, 377), (377, 409, 410, 378), (378, 410, 411, 379), (379, 411, 412, 380), (380, 412, 413, 381), (381, 413, 414, 382), (382, 414, 415, 383), (383, 415, 384, 352), (384, 416, 417, 385), (385, 417, 418, 386), (386, 418, 419, 387), (387, 419, 420, 388), (388, 420, 421, 389), (389, 421, 422, 390), (390, 422, 423, 391), (391, 423, 424, 392), (392, 424, 425, 393), (393, 425, 426, 394), (394, 426, 427, 395), (395, 427, 428, 396), (396, 428, 429, 397), (397, 429, 430, 398), (398, 430, 431, 399), (399, 431, 432, 400), (400, 432, 433, 401), (401, 433, 434, 402), (402, 434, 435, 403), (403, 435, 436, 404), (404, 436, 437, 405), (405, 437, 438, 406), (406, 438, 439, 407), (407, 439, 440, 408), (408, 440, 441, 409), (409, 441, 442, 410), (410, 442, 443, 411), (411, 443, 444, 412), (412, 444, 445, 413), (413, 445, 446, 414), (414, 446, 447, 415), (415, 447, 416, 384), (416, 448, 449, 417), (417, 449, 450, 418), (418, 450, 451, 419), (419, 451, 452, 420), (420, 452, 453, 421), (421, 453, 454, 422), (422, 454, 455, 423), (423, 455, 456, 424), (424, 456, 457, 425), (425, 457, 458, 426), (426, 458, 459, 427), (427, 459, 460, 428), (428, 460, 461, 429), (429, 461, 462, 430), (430, 462, 463, 431), (431, 463, 464, 432), (432, 464, 465, 433), (433, 465, 466, 434), (434, 466, 467, 435), (435, 467, 468, 436), (436, 468, 469, 437), (437, 469, 470, 438), (438, 470, 471, 439), (439, 471, 472, 440), (440, 472, 473, 441), (441, 473, 474, 442), (442, 474, 475, 443), (443, 475, 476, 444), (444, 476, 477, 445), (445, 477, 478, 446), (446, 478, 479, 447), (447, 479, 448, 416), (448, 480, 481, 449), (449, 481, 482, 450), (450, 482, 483, 451), (451, 483, 484, 452), (452, 484, 485, 453), (453, 485, 486, 454), (454, 486, 487, 455), (455, 487, 488, 456), (456, 488, 489, 457), (457, 489, 490, 458), (458, 490, 491, 459), (459, 491, 492, 460), (460, 492, 493, 461), (461, 493, 494, 462), (462, 494, 495, 463), (463, 495, 496, 464), (464, 496, 497, 465), (465, 497, 498, 466), (466, 498, 499, 467), (467, 499, 500, 468), (468, 500, 501, 469), (469, 501, 502, 470), (470, 502, 503, 471), (471, 503, 504, 472), (472, 504, 505, 473), (473, 505, 506, 474), (474, 506, 507, 475), (475, 507, 508, 476), (476, 508, 509, 477), (477, 509, 510, 478), (478, 510, 511, 479), (479, 511, 480, 448), (480, 512, 513, 481), (481, 513, 514, 482), (482, 514, 515, 483), (483, 515, 516, 484), (484, 516, 517, 485), (485, 517, 518, 486), (486, 518, 519, 487), (487, 519, 520, 488), (488, 520, 521, 489), (489, 521, 522, 490), (490, 522, 523, 491), (491, 523, 524, 492), (492, 524, 525, 493), (493, 525, 526, 494), (494, 526, 527, 495), (495, 527, 528, 496), (496, 528, 529, 497), (497, 529, 530, 498), (498, 530, 531, 499), (499, 531, 532, 500), (500, 532, 533, 501), (501, 533, 534, 502), (502, 534, 535, 503), (503, 535, 536, 504), (504, 536, 537, 505), (505, 537, 538, 506), (506, 538, 539, 507), (507, 539, 540, 508), (508, 540, 541, 509), (509, 541, 542, 510), (510, 542, 543, 511), (511, 543, 512, 480), (512, 544, 545, 513), (513, 545, 546, 514), (514, 546, 547, 515), (515, 547, 548, 516), (516, 548, 549, 517), (517, 549, 550, 518), (518, 550, 551, 519), (519, 551, 552, 520), (520, 552, 553, 521), (521, 553, 554, 522), (522, 554, 555, 523), (523, 555, 556, 524), (524, 556, 557, 525), (525, 557, 558, 526), (526, 558, 559, 527), (527, 559, 560, 528), (528, 560, 561, 529), (529, 561, 562, 530), (530, 562, 563, 531), (531, 563, 564, 532), (532, 564, 565, 533), (533, 565, 566, 534), (534, 566, 567, 535), (535, 567, 568, 536), (536, 568, 569, 537), (537, 569, 570, 538), (538, 570, 571, 539), (539, 571, 572, 540), (540, 572, 573, 541), (541, 573, 574, 542), (542, 574, 575, 543), (543, 575, 544, 512), (544, 576, 577, 545), (545, 577, 578, 546), (546, 578, 579, 547), (547, 579, 580, 548), (548, 580, 581, 549), (549, 581, 582, 550), (550, 582, 583, 551), (551, 583, 584, 552), (552, 584, 585, 553), (553, 585, 586, 554), (554, 586, 587, 555), (555, 587, 588, 556), (556, 588, 589, 557), (557, 589, 590, 558), (558, 590, 591, 559), (559, 591, 592, 560), (560, 592, 593, 561), (561, 593, 594, 562), (562, 594, 595, 563), (563, 595, 596, 564), (564, 596, 597, 565), (565, 597, 598, 566), (566, 598, 599, 567), (567, 599, 600, 568), (568, 600, 601, 569), (569, 601, 602, 570), (570, 602, 603, 571), (571, 603, 604, 572), (572, 604, 605, 573), (573, 605, 606, 574), (574, 606, 607, 575), (575, 607, 576, 544), (576, 608, 609, 577), (577, 609, 610, 578), (578, 610, 611, 579), (579, 611, 612, 580), (580, 612, 613, 581), (581, 613, 614, 582), (582, 614, 615, 583), (583, 615, 616, 584), (584, 616, 617, 585), (585, 617, 618, 586), (586, 618, 619, 587), (587, 619, 620, 588), (588, 620, 621, 589), (589, 621, 622, 590), (590, 622, 623, 591), (591, 623, 624, 592), (592, 624, 625, 593), (593, 625, 626, 594), (594, 626, 627, 595), (595, 627, 628, 596), (596, 628, 629, 597), (597, 629, 630, 598), (598, 630, 631, 599), (599, 631, 632, 600), (600, 632, 633, 601), (601, 633, 634, 602), (602, 634, 635, 603), (603, 635, 636, 604), (604, 636, 637, 605), (605, 637, 638, 606), (606, 638, 639, 607), (607, 639, 608, 576), (608, 640, 641, 609), (609, 641, 642, 610), (610, 642, 643, 611), (611, 643, 644, 612), (612, 644, 645, 613), (613, 645, 646, 614), (614, 646, 647, 615), (615, 647, 648, 616), (616, 648, 649, 617), (617, 649, 650, 618), (618, 650, 651, 619), (619, 651, 652, 620), (620, 652, 653, 621), (621, 653, 654, 622), (622, 654, 655, 623), (623, 655, 656, 624), (624, 656, 657, 625), (625, 657, 658, 626), (626, 658, 659, 627), (627, 659, 660, 628), (628, 660, 661, 629), (629, 661, 662, 630), (630, 662, 663, 631), (631, 663, 664, 632), (632, 664, 665, 633), (633, 665, 666, 634), (634, 666, 667, 635), (635, 667, 668, 636), (636, 668, 669, 637), (637, 669, 670, 638), (638, 670, 671, 639), (639, 671, 640, 608), (640, 672, 673, 641), (641, 673, 674, 642), (642, 674, 675, 643), (643, 675, 676, 644), (644, 676, 677, 645), (645, 677, 678, 646), (646, 678, 679, 647), (647, 679, 680, 648), (648, 680, 681, 649), (649, 681, 682, 650), (650, 682, 683, 651), (651, 683, 684, 652), (652, 684, 685, 653), (653, 685, 686, 654), (654, 686, 687, 655), (655, 687, 688, 656), (656, 688, 689, 657), (657, 689, 690, 658), (658, 690, 691, 659), (659, 691, 692, 660), (660, 692, 693, 661), (661, 693, 694, 662), (662, 694, 695, 663), (663, 695, 696, 664), (664, 696, 697, 665), (665, 697, 698, 666), (666, 698, 699, 667), (667, 699, 700, 668), (668, 700, 701, 669), (669, 701, 702, 670), (670, 702, 703, 671), (671, 703, 672, 640), (672, 704, 705, 673), (673, 705, 706, 674), (674, 706, 707, 675), (675, 707, 708, 676), (676, 708, 709, 677), (677, 709, 710, 678), (678, 710, 711, 679), (679, 711, 712, 680), (680, 712, 713, 681), (681, 713, 714, 682), (682, 714, 715, 683), (683, 715, 716, 684), (684, 716, 717, 685), (685, 717, 718, 686), (686, 718, 719, 687), (687, 719, 720, 688), (688, 720, 721, 689), (689, 721, 722, 690), (690, 722, 723, 691), (691, 723, 724, 692), (692, 724, 725, 693), (693, 725, 726, 694), (694, 726, 727, 695), (695, 727, 728, 696), (696, 728, 729, 697), (697, 729, 730, 698), (698, 730, 731, 699), (699, 731, 732, 700), (700, 732, 733, 701), (701, 733, 734, 702), (702, 734, 735, 703), (703, 735, 704, 672), (704, 736, 737, 705), (705, 737, 738, 706), (706, 738, 739, 707), (707, 739, 740, 708), (708, 740, 741, 709), (709, 741, 742, 710), (710, 742, 743, 711), (711, 743, 744, 712), (712, 744, 745, 713), (713, 745, 746, 714), (714, 746, 747, 715), (715, 747, 748, 716), (716, 748, 749, 717), (717, 749, 750, 718), (718, 750, 751, 719), (719, 751, 752, 720), (720, 752, 753, 721), (721, 753, 754, 722), (722, 754, 755, 723), (723, 755, 756, 724), (724, 756, 757, 725), (725, 757, 758, 726), (726, 758, 759, 727), (727, 759, 760, 728), (728, 760, 761, 729), (729, 761, 762, 730), (730, 762, 763, 731), (731, 763, 764, 732), (732, 764, 765, 733), (733, 765, 766, 734), (734, 766, 767, 735), (735, 767, 736, 704), (736, 768, 769, 737), (737, 769, 770, 738), (738, 770, 771, 739), (739, 771, 772, 740), (740, 772, 773, 741), (741, 773, 774, 742), (742, 774, 775, 743), (743, 775, 776, 744), (744, 776, 777, 745), (745, 777, 778, 746), (746, 778, 779, 747), (747, 779, 780, 748), (748, 780, 781, 749), (749, 781, 782, 750), (750, 782, 783, 751), (751, 783, 784, 752), (752, 784, 785, 753), (753, 785, 786, 754), (754, 786, 787, 755), (755, 787, 788, 756), (756, 788, 789, 757), (757, 789, 790, 758), (758, 790, 791, 759), (759, 791, 792, 760), (760, 792, 793, 761), (761, 793, 794, 762), (762, 794, 795, 763), (763, 795, 796, 764), (764, 796, 797, 765), (765, 797, 798, 766), (766, 798, 799, 767), (767, 799, 768, 736), (768, 800, 801, 769), (769, 801, 802, 770), (770, 802, 803, 771), (771, 803, 804, 772), (772, 804, 805, 773), (773, 805, 806, 774), (774, 806, 807, 775), (775, 807, 808, 776), (776, 808, 809, 777), (777, 809, 810, 778), (778, 810, 811, 779), (779, 811, 812, 780), (780, 812, 813, 781), (781, 813, 814, 782), (782, 814, 815, 783), (783, 815, 816, 784), (784, 816, 817, 785), (785, 817, 818, 786), (786, 818, 819, 787), (787, 819, 820, 788), (788, 820, 821, 789), (789, 821, 822, 790), (790, 822, 823, 791), (791, 823, 824, 792), (792, 824, 825, 793), (793, 825, 826, 794), (794, 826, 827, 795), (795, 827, 828, 796), (796, 828, 829, 797), (797, 829, 830, 798), (798, 830, 831, 799), (799, 831, 800, 768), (800, 832, 833, 801), (801, 833, 834, 802), (802, 834, 835, 803), (803, 835, 836, 804), (804, 836, 837, 805), (805, 837, 838, 806), (806, 838, 839, 807), (807, 839, 840, 808), (808, 840, 841, 809), (809, 841, 842, 810), (810, 842, 843, 811), (811, 843, 844, 812), (812, 844, 845, 813), (813, 845, 846, 814), (814, 846, 847, 815), (815, 847, 848, 816), (816, 848, 849, 817), (817, 849, 850, 818), (818, 850, 851, 819), (819, 851, 852, 820), (820, 852, 853, 821), (821, 853, 854, 822), (822, 854, 855, 823), (823, 855, 856, 824), (824, 856, 857, 825), (825, 857, 858, 826), (826, 858, 859, 827), (827, 859, 860, 828), (828, 860, 861, 829), (829, 861, 862, 830), (830, 862, 863, 831), (831, 863, 832, 800), (832, 864, 865, 833), (833, 865, 866, 834), (834, 866, 867, 835), (835, 867, 868, 836), (836, 868, 869, 837), (837, 869, 870, 838), (838, 870, 871, 839), (839, 871, 872, 840), (840, 872, 873, 841), (841, 873, 874, 842), (842, 874, 875, 843), (843, 875, 876, 844), (844, 876, 877, 845), (845, 877, 878, 846), (846, 878, 879, 847), (847, 879, 880, 848), (848, 880, 881, 849), (849, 881, 882, 850), (850, 882, 883, 851), (851, 883, 884, 852), (852, 884, 885, 853), (853, 885, 886, 854), (854, 886, 887, 855), (855, 887, 888, 856), (856, 888, 889, 857), (857, 889, 890, 858), (858, 890, 891, 859), (859, 891, 892, 860), (860, 892, 893, 861), (861, 893, 894, 862), (862, 894, 895, 863), (863, 895, 864, 832), (864, 896, 897, 865), (865, 897, 898, 866), (866, 898, 899, 867), (867, 899, 900, 868), (868, 900, 901, 869), (869, 901, 902, 870), (870, 902, 903, 871), (871, 903, 904, 872), (872, 904, 905, 873), (873, 905, 906, 874), (874, 906, 907, 875), (875, 907, 908, 876), (876, 908, 909, 877), (877, 909, 910, 878), (878, 910, 911, 879), (879, 911, 912, 880), (880, 912, 913, 881), (881, 913, 914, 882), (882, 914, 915, 883), (883, 915, 916, 884), (884, 916, 917, 885), (885, 917, 918, 886), (886, 918, 919, 887), (887, 919, 920, 888), (888, 920, 921, 889), (889, 921, 922, 890), (890, 922, 923, 891), (891, 923, 924, 892), (892, 924, 925, 893), (893, 925, 926, 894), (894, 926, 927, 895), (895, 927, 896, 864), (896, 928, 929, 897), (897, 929, 930, 898), (898, 930, 931, 899), (899, 931, 932, 900), (900, 932, 933, 901), (901, 933, 934, 902), (902, 934, 935, 903), (903, 935, 936, 904), (904, 936, 937, 905), (905, 937, 938, 906), (906, 938, 939, 907), (907, 939, 940, 908), (908, 940, 941, 909), (909, 941, 942, 910), (910, 942, 943, 911), (911, 943, 944, 912), (912, 944, 945, 913), (913, 945, 946, 914), (914, 946, 947, 915), (915, 947, 948, 916), (916, 948, 949, 917), (917, 949, 950, 918), (918, 950, 951, 919), (919, 951, 952, 920), (920, 952, 953, 921), (921, 953, 954, 922), (922, 954, 955, 923), (923, 955, 956, 924), (924, 956, 957, 925), (925, 957, 958, 926), (926, 958, 959, 927), (927, 959, 928, 896), (928, 960, 961, 929), (929, 961, 962, 930), (930, 962, 963, 931), (931, 963, 964, 932), (932, 964, 965, 933), (933, 965, 966, 934), (934, 966, 967, 935), (935, 967, 968, 936), (936, 968, 969, 937), (937, 969, 970, 938), (938, 970, 971, 939), (939, 971, 972, 940), (940, 972, 973, 941), (941, 973, 974, 942), (942, 974, 975, 943), (943, 975, 976, 944), (944, 976, 977, 945), (945, 977, 978, 946), (946, 978, 979, 947), (947, 979, 980, 948), (948, 980, 981, 949), (949, 981, 982, 950), (950, 982, 983, 951), (951, 983, 984, 952), (952, 984, 985, 953), (953, 985, 986, 954), (954, 986, 987, 955), (955, 987, 988, 956), (956, 988, 989, 957), (957, 989, 990, 958), (958, 990, 991, 959), (959, 991, 960, 928), (960, 992, 993, 961), (961, 993, 994, 962), (962, 994, 995, 963), (963, 995, 996, 964), (964, 996, 997, 965), (965, 997, 998, 966), (966, 998, 999, 967), (967, 999, 1000, 968), (968, 1000, 1001, 969), (969, 1001, 1002, 970), (970, 1002, 1003, 971), (971, 1003, 1004, 972), (972, 1004, 1005, 973), (973, 1005, 1006, 974), (974, 1006, 1007, 975), (975, 1007, 1008, 976), (976, 1008, 1009, 977), (977, 1009, 1010, 978), (978, 1010, 1011, 979), (979, 1011, 1012, 980), (980, 1012, 1013, 981), (981, 1013, 1014, 982), (982, 1014, 1015, 983), (983, 1015, 1016, 984), (984, 1016, 1017, 985), (985, 1017, 1018, 986), (986, 1018, 1019, 987), (987, 1019, 1020, 988), (988, 1020, 1021, 989), (989, 1021, 1022, 990), (990, 1022, 1023, 991), (991, 1023, 992, 960), (992, 1024, 1025, 993), (993, 1025, 1026, 994), (994, 1026, 1027, 995), (995, 1027, 1028, 996), (996, 1028, 1029, 997), (997, 1029, 1030, 998), (998, 1030, 1031, 999), (999, 1031, 1032, 1000), (1000, 1032, 1033, 1001), (1001, 1033, 1034, 1002), (1002, 1034, 1035, 1003), (1003, 1035, 1036, 1004), (1004, 1036, 1037, 1005), (1005, 1037, 1038, 1006), (1006, 1038, 1039, 1007), (1007, 1039, 1040, 1008), (1008, 1040, 1041, 1009), (1009, 1041, 1042, 1010), (1010, 1042, 1043, 1011), (1011, 1043, 1044, 1012), (1012, 1044, 1045, 1013), (1013, 1045, 1046, 1014), (1014, 1046, 1047, 1015), (1015, 1047, 1048, 1016), (1016, 1048, 1049, 1017), (1017, 1049, 1050, 1018), (1018, 1050, 1051, 1019), (1019, 1051, 1052, 1020), (1020, 1052, 1053, 1021), (1021, 1053, 1054, 1022), (1022, 1054, 1055, 1023), (1023, 1055, 1024, 992), (1024, 1056, 1057, 1025), (1025, 1057, 1058, 1026), (1026, 1058, 1059, 1027), (1027, 1059, 1060, 1028), (1028, 1060, 1061, 1029), (1029, 1061, 1062, 1030), (1030, 1062, 1063, 1031), (1031, 1063, 1064, 1032), (1032, 1064, 1065, 1033), (1033, 1065, 1066, 1034), (1034, 1066, 1067, 1035), (1035, 1067, 1068, 1036), (1036, 1068, 1069, 1037), (1037, 1069, 1070, 1038), (1038, 1070, 1071, 1039), (1039, 1071, 1072, 1040), (1040, 1072, 1073, 1041), (1041, 1073, 1074, 1042), (1042, 1074, 1075, 1043), (1043, 1075, 1076, 1044), (1044, 1076, 1077, 1045), (1045, 1077, 1078, 1046), (1046, 1078, 1079, 1047), (1047, 1079, 1080, 1048), (1048, 1080, 1081, 1049), (1049, 1081, 1082, 1050), (1050, 1082, 1083, 1051), (1051, 1083, 1084, 1052), (1052, 1084, 1085, 1053), (1053, 1085, 1086, 1054), (1054, 1086, 1087, 1055), (1055, 1087, 1056, 1024), (1056, 1088, 1089, 1057), (1057, 1089, 1090, 1058), (1058, 1090, 1091, 1059), (1059, 1091, 1092, 1060), (1060, 1092, 1093, 1061), (1061, 1093, 1094, 1062), (1062, 1094, 1095, 1063), (1063, 1095, 1096, 1064), (1064, 1096, 1097, 1065), (1065, 1097, 1098, 1066), (1066, 1098, 1099, 1067), (1067, 1099, 1100, 1068), (1068, 1100, 1101, 1069), (1069, 1101, 1102, 1070), (1070, 1102, 1103, 1071), (1071, 1103, 1104, 1072), (1072, 1104, 1105, 1073), (1073, 1105, 1106, 1074), (1074, 1106, 1107, 1075), (1075, 1107, 1108, 1076), (1076, 1108, 1109, 1077), (1077, 1109, 1110, 1078), (1078, 1110, 1111, 1079), (1079, 1111, 1112, 1080), (1080, 1112, 1113, 1081), (1081, 1113, 1114, 1082), (1082, 1114, 1115, 1083), (1083, 1115, 1116, 1084), (1084, 1116, 1117, 1085), (1085, 1117, 1118, 1086), (1086, 1118, 1119, 1087), (1087, 1119, 1088, 1056), (1088, 1120, 1121, 1089), (1089, 1121, 1122, 1090), (1090, 1122, 1123, 1091), (1091, 1123, 1124, 1092), (1092, 1124, 1125, 1093), (1093, 1125, 1126, 1094), (1094, 1126, 1127, 1095), (1095, 1127, 1128, 1096), (1096, 1128, 1129, 1097), (1097, 1129, 1130, 1098), (1098, 1130, 1131, 1099), (1099, 1131, 1132, 1100), (1100, 1132, 1133, 1101), (1101, 1133, 1134, 1102), (1102, 1134, 1135, 1103), (1103, 1135, 1136, 1104), (1104, 1136, 1137, 1105), (1105, 1137, 1138, 1106), (1106, 1138, 1139, 1107), (1107, 1139, 1140, 1108), (1108, 1140, 1141, 1109), (1109, 1141, 1142, 1110), (1110, 1142, 1143, 1111), (1111, 1143, 1144, 1112), (1112, 1144, 1145, 1113), (1113, 1145, 1146, 1114), (1114, 1146, 1147, 1115), (1115, 1147, 1148, 1116), (1116, 1148, 1149, 1117), (1117, 1149, 1150, 1118), (1118, 1150, 1151, 1119), (1119, 1151, 1120, 1088), (1120, 1152, 1153, 1121), (1121, 1153, 1154, 1122), (1122, 1154, 1155, 1123), (1123, 1155, 1156, 1124), (1124, 1156, 1157, 1125), (1125, 1157, 1158, 1126), (1126, 1158, 1159, 1127), (1127, 1159, 1160, 1128), (1128, 1160, 1161, 1129), (1129, 1161, 1162, 1130), (1130, 1162, 1163, 1131), (1131, 1163, 1164, 1132), (1132, 1164, 1165, 1133), (1133, 1165, 1166, 1134), (1134, 1166, 1167, 1135), (1135, 1167, 1168, 1136), (1136, 1168, 1169, 1137), (1137, 1169, 1170, 1138), (1138, 1170, 1171, 1139), (1139, 1171, 1172, 1140), (1140, 1172, 1173, 1141), (1141, 1173, 1174, 1142), (1142, 1174, 1175, 1143), (1143, 1175, 1176, 1144), (1144, 1176, 1177, 1145), (1145, 1177, 1178, 1146), (1146, 1178, 1179, 1147), (1147, 1179, 1180, 1148), (1148, 1180, 1181, 1149), (1149, 1181, 1182, 1150), (1150, 1182, 1183, 1151), (1151, 1183, 1152, 1120), (1152, 1184, 1185, 1153), (1153, 1185, 1186, 1154), (1154, 1186, 1187, 1155), (1155, 1187, 1188, 1156), (1156, 1188, 1189, 1157), (1157, 1189, 1190, 1158), (1158, 1190, 1191, 1159), (1159, 1191, 1192, 1160), (1160, 1192, 1193, 1161), (1161, 1193, 1194, 1162), (1162, 1194, 1195, 1163), (1163, 1195, 1196, 1164), (1164, 1196, 1197, 1165), (1165, 1197, 1198, 1166), (1166, 1198, 1199, 1167), (1167, 1199, 1200, 1168), (1168, 1200, 1201, 1169), (1169, 1201, 1202, 1170), (1170, 1202, 1203, 1171), (1171, 1203, 1204, 1172), (1172, 1204, 1205, 1173), (1173, 1205, 1206, 1174), (1174, 1206, 1207, 1175), (1175, 1207, 1208, 1176), (1176, 1208, 1209, 1177), (1177, 1209, 1210, 1178), (1178, 1210, 1211, 1179), (1179, 1211, 1212, 1180), (1180, 1212, 1213, 1181), (1181, 1213, 1214, 1182), (1182, 1214, 1215, 1183), (1183, 1215, 1184, 1152), (1184, 1216, 1217, 1185), (1185, 1217, 1218, 1186), (1186, 1218, 1219, 1187), (1187, 1219, 1220, 1188), (1188, 1220, 1221, 1189), (1189, 1221, 1222, 1190), (1190, 1222, 1223, 1191), (1191, 1223, 1224, 1192), (1192, 1224, 1225, 1193), (1193, 1225, 1226, 1194), (1194, 1226, 1227, 1195), (1195, 1227, 1228, 1196), (1196, 1228, 1229, 1197), (1197, 1229, 1230, 1198), (1198, 1230, 1231, 1199), (1199, 1231, 1232, 1200), (1200, 1232, 1233, 1201), (1201, 1233, 1234, 1202), (1202, 1234, 1235, 1203), (1203, 1235, 1236, 1204), (1204, 1236, 1237, 1205), (1205, 1237, 1238, 1206), (1206, 1238, 1239, 1207), (1207, 1239, 1240, 1208), (1208, 1240, 1241, 1209), (1209, 1241, 1242, 1210), (1210, 1242, 1243, 1211), (1211, 1243, 1244, 1212), (1212, 1244, 1245, 1213), (1213, 1245, 1246, 1214), (1214, 1246, 1247, 1215), (1215, 1247, 1216, 1184), (1216, 1248, 1249, 1217), (1217, 1249, 1250, 1218), (1218, 1250, 1251, 1219), (1219, 1251, 1252, 1220), (1220, 1252, 1253, 1221), (1221, 1253, 1254, 1222), (1222, 1254, 1255, 1223), (1223, 1255, 1256, 1224), (1224, 1256, 1257, 1225), (1225, 1257, 1258, 1226), (1226, 1258, 1259, 1227), (1227, 1259, 1260, 1228), (1228, 1260, 1261, 1229), (1229, 1261, 1262, 1230), (1230, 1262, 1263, 1231), (1231, 1263, 1264, 1232), (1232, 1264, 1265, 1233), (1233, 1265, 1266, 1234), (1234, 1266, 1267, 1235), (1235, 1267, 1268, 1236), (1236, 1268, 1269, 1237), (1237, 1269, 1270, 1238), (1238, 1270, 1271, 1239), (1239, 1271, 1272, 1240), (1240, 1272, 1273, 1241), (1241, 1273, 1274, 1242), (1242, 1274, 1275, 1243), (1243, 1275, 1276, 1244), (1244, 1276, 1277, 1245), (1245, 1277, 1278, 1246), (1246, 1278, 1279, 1247), (1247, 1279, 1248, 1216), (1248, 1280, 1281, 1249), (1249, 1281, 1282, 1250), (1250, 1282, 1283, 1251), (1251, 1283, 1284, 1252), (1252, 1284, 1285, 1253), (1253, 1285, 1286, 1254), (1254, 1286, 1287, 1255), (1255, 1287, 1288, 1256), (1256, 1288, 1289, 1257), (1257, 1289, 1290, 1258), (1258, 1290, 1291, 1259), (1259, 1291, 1292, 1260), (1260, 1292, 1293, 1261), (1261, 1293, 1294, 1262), (1262, 1294, 1295, 1263), (1263, 1295, 1296, 1264), (1264, 1296, 1297, 1265), (1265, 1297, 1298, 1266), (1266, 1298, 1299, 1267), (1267, 1299, 1300, 1268), (1268, 1300, 1301, 1269), (1269, 1301, 1302, 1270), (1270, 1302, 1303, 1271), (1271, 1303, 1304, 1272), (1272, 1304, 1305, 1273), (1273, 1305, 1306, 1274), (1274, 1306, 1307, 1275), (1275, 1307, 1308, 1276), (1276, 1308, 1309, 1277), (1277, 1309, 1310, 1278), (1278, 1310, 1311, 1279), (1279, 1311, 1280, 1248), (1280, 1312, 1313, 1281), (1281, 1313, 1314, 1282), (1282, 1314, 1315, 1283), (1283, 1315, 1316, 1284), (1284, 1316, 1317, 1285), (1285, 1317, 1318, 1286), (1286, 1318, 1319, 1287), (1287, 1319, 1320, 1288), (1288, 1320, 1321, 1289), (1289, 1321, 1322, 1290), (1290, 1322, 1323, 1291), (1291, 1323, 1324, 1292), (1292, 1324, 1325, 1293), (1293, 1325, 1326, 1294), (1294, 1326, 1327, 1295), (1295, 1327, 1328, 1296), (1296, 1328, 1329, 1297), (1297, 1329, 1330, 1298), (1298, 1330, 1331, 1299), (1299, 1331, 1332, 1300), (1300, 1332, 1333, 1301), (1301, 1333, 1334, 1302), (1302, 1334, 1335, 1303), (1303, 1335, 1336, 1304), (1304, 1336, 1337, 1305), (1305, 1337, 1338, 1306), (1306, 1338, 1339, 1307), (1307, 1339, 1340, 1308), (1308, 1340, 1341, 1309), (1309, 1341, 1342, 1310), (1310, 1342, 1343, 1311), (1311, 1343, 1312, 1280), (1312, 1344, 1345, 1313), (1313, 1345, 1346, 1314), (1314, 1346, 1347, 1315), (1315, 1347, 1348, 1316), (1316, 1348, 1349, 1317), (1317, 1349, 1350, 1318), (1318, 1350, 1351, 1319), (1319, 1351, 1352, 1320), (1320, 1352, 1353, 1321), (1321, 1353, 1354, 1322), (1322, 1354, 1355, 1323), (1323, 1355, 1356, 1324), (1324, 1356, 1357, 1325), (1325, 1357, 1358, 1326), (1326, 1358, 1359, 1327), (1327, 1359, 1360, 1328), (1328, 1360, 1361, 1329), (1329, 1361, 1362, 1330), (1330, 1362, 1363, 1331), (1331, 1363, 1364, 1332), (1332, 1364, 1365, 1333), (1333, 1365, 1366, 1334), (1334, 1366, 1367, 1335), (1335, 1367, 1368, 1336), (1336, 1368, 1369, 1337), (1337, 1369, 1370, 1338), (1338, 1370, 1371, 1339), (1339, 1371, 1372, 1340), (1340, 1372, 1373, 1341), (1341, 1373, 1374, 1342), (1342, 1374, 1375, 1343), (1343, 1375, 1344, 1312), (1344, 1376, 1377, 1345), (1345, 1377, 1378, 1346), (1346, 1378, 1379, 1347), (1347, 1379, 1380, 1348), (1348, 1380, 1381, 1349), (1349, 1381, 1382, 1350), (1350, 1382, 1383, 1351), (1351, 1383, 1384, 1352), (1352, 1384, 1385, 1353), (1353, 1385, 1386, 1354), (1354, 1386, 1387, 1355), (1355, 1387, 1388, 1356), (1356, 1388, 1389, 1357), (1357, 1389, 1390, 1358), (1358, 1390, 1391, 1359), (1359, 1391, 1392, 1360), (1360, 1392, 1393, 1361), (1361, 1393, 1394, 1362), (1362, 1394, 1395, 1363), (1363, 1395, 1396, 1364), (1364, 1396, 1397, 1365), (1365, 1397, 1398, 1366), (1366, 1398, 1399, 1367), (1367, 1399, 1400, 1368), (1368, 1400, 1401, 1369), (1369, 1401, 1402, 1370), (1370, 1402, 1403, 1371), (1371, 1403, 1404, 1372), (1372, 1404, 1405, 1373), (1373, 1405, 1406, 1374), (1374, 1406, 1407, 1375), (1375, 1407, 1376, 1344), (1376, 1408, 1409, 1377), (1377, 1409, 1410, 1378), (1378, 1410, 1411, 1379), (1379, 1411, 1412, 1380), (1380, 1412, 1413, 1381), (1381, 1413, 1414, 1382), (1382, 1414, 1415, 1383), (1383, 1415, 1416, 1384), (1384, 1416, 1417, 1385), (1385, 1417, 1418, 1386), (1386, 1418, 1419, 1387), (1387, 1419, 1420, 1388), (1388, 1420, 1421, 1389), (1389, 1421, 1422, 1390), (1390, 1422, 1423, 1391), (1391, 1423, 1424, 1392), (1392, 1424, 1425, 1393), (1393, 1425, 1426, 1394), (1394, 1426, 1427, 1395), (1395, 1427, 1428, 1396), (1396, 1428, 1429, 1397), (1397, 1429, 1430, 1398), (1398, 1430, 1431, 1399), (1399, 1431, 1432, 1400), (1400, 1432, 1433, 1401), (1401, 1433, 1434, 1402), (1402, 1434, 1435, 1403), (1403, 1435, 1436, 1404), (1404, 1436, 1437, 1405), (1405, 1437, 1438, 1406), (1406, 1438, 1439, 1407), (1407, 1439, 1408, 1376), (1408, 1440, 1441, 1409), (1409, 1441, 1442, 1410), (1410, 1442, 1443, 1411), (1411, 1443, 1444, 1412), (1412, 1444, 1445, 1413), (1413, 1445, 1446, 1414), (1414, 1446, 1447, 1415), (1415, 1447, 1448, 1416), (1416, 1448, 1449, 1417), (1417, 1449, 1450, 1418), (1418, 1450, 1451, 1419), (1419, 1451, 1452, 1420), (1420, 1452, 1453, 1421), (1421, 1453, 1454, 1422), (1422, 1454, 1455, 1423), (1423, 1455, 1456, 1424), (1424, 1456, 1457, 1425), (1425, 1457, 1458, 1426), (1426, 1458, 1459, 1427), (1427, 1459, 1460, 1428), (1428, 1460, 1461, 1429), (1429, 1461, 1462, 1430), (1430, 1462, 1463, 1431), (1431, 1463, 1464, 1432), (1432, 1464, 1465, 1433), (1433, 1465, 1466, 1434), (1434, 1466, 1467, 1435), (1435, 1467, 1468, 1436), (1436, 1468, 1469, 1437), (1437, 1469, 1470, 1438), (1438, 1470, 1471, 1439), (1439, 1471, 1440, 1408), (1440, 1472, 1473, 1441), (1441, 1473, 1474, 1442), (1442, 1474, 1475, 1443), (1443, 1475, 1476, 1444), (1444, 1476, 1477, 1445), (1445, 1477, 1478, 1446), (1446, 1478, 1479, 1447), (1447, 1479, 1480, 1448), (1448, 1480, 1481, 1449), (1449, 1481, 1482, 1450), (1450, 1482, 1483, 1451), (1451, 1483, 1484, 1452), (1452, 1484, 1485, 1453), (1453, 1485, 1486, 1454), (1454, 1486, 1487, 1455), (1455, 1487, 1488, 1456), (1456, 1488, 1489, 1457), (1457, 1489, 1490, 1458), (1458, 1490, 1491, 1459), (1459, 1491, 1492, 1460), (1460, 1492, 1493, 1461), (1461, 1493, 1494, 1462), (1462, 1494, 1495, 1463), (1463, 1495, 1496, 1464), (1464, 1496, 1497, 1465), (1465, 1497, 1498, 1466), (1466, 1498, 1499, 1467), (1467, 1499, 1500, 1468), (1468, 1500, 1501, 1469), (1469, 1501, 1502, 1470), (1470, 1502, 1503, 1471), (1471, 1503, 1472, 1440), (1472, 1504, 1505, 1473), (1473, 1505, 1506, 1474), (1474, 1506, 1507, 1475), (1475, 1507, 1508, 1476), (1476, 1508, 1509, 1477), (1477, 1509, 1510, 1478), (1478, 1510, 1511, 1479), (1479, 1511, 1512, 1480), (1480, 1512, 1513, 1481), (1481, 1513, 1514, 1482), (1482, 1514, 1515, 1483), (1483, 1515, 1516, 1484), (1484, 1516, 1517, 1485), (1485, 1517, 1518, 1486), (1486, 1518, 1519, 1487), (1487, 1519, 1520, 1488), (1488, 1520, 1521, 1489), (1489, 1521, 1522, 1490), (1490, 1522, 1523, 1491), (1491, 1523, 1524, 1492), (1492, 1524, 1525, 1493), (1493, 1525, 1526, 1494), (1494, 1526, 1527, 1495), (1495, 1527, 1528, 1496), (1496, 1528, 1529, 1497), (1497, 1529, 1530, 1498), (1498, 1530, 1531, 1499), (1499, 1531, 1532, 1500), (1500, 1532, 1533, 1501), (1501, 1533, 1534, 1502), (1502, 1534, 1535, 1503), (1503, 1535, 1504, 1472), (1504, 0, 1, 1505), (1505, 1, 2, 1506), (1506, 2, 3, 1507), (1507, 3, 4, 1508), (1508, 4, 5, 1509), (1509, 5, 6, 1510), (1510, 6, 7, 1511), (1511, 7, 8, 1512), (1512, 8, 9, 1513), (1513, 9, 10, 1514), (1514, 10, 11, 1515), (1515, 11, 12, 1516), (1516, 12, 13, 1517), (1517, 13, 14, 1518), (1518, 14, 15, 1519), (1519, 15, 16, 1520), (1520, 16, 17, 1521), (1521, 17, 18, 1522), (1522, 18, 19, 1523), (1523, 19, 20, 1524), (1524, 20, 21, 1525), (1525, 21, 22, 1526), (1526, 22, 23, 1527), (1527, 23, 24, 1528), (1528, 24, 25, 1529), (1529, 25, 26, 1530), (1530, 26, 27, 1531), (1531, 27, 28, 1532), (1532, 28, 29, 1533), (1533, 29, 30, 1534), (1534, 30, 31, 1535), (1535, 31, 0, 1504)])
me_torus.use_remesh_preserve_volume = False
me_torus.use_remesh_preserve_attributes = False
me_torus.use_mirror_vertex_groups = False
me_torus.update()

# ---- objects
ob_lookat = bpy.data.objects.new('LookAt', None)
ob_camera = bpy.data.objects.new('Camera', cam_camera)
ob_torus = bpy.data.objects.new('Torus', me_torus)

# ---- transforms, parenting, visibility, modifiers, constraints
ob_lookat.location = (29.78, -7.995, 15.14)
ob_lookat.empty_display_type = 'SPHERE'
ob_lookat.empty_image_offset = (0.0, 0.0)
ob_lookat.lineart.crease_threshold = 0.0
ob_camera.location = (32.62, -9.16, 17.39)
ob_camera.rotation_euler = (1.069, 6.642e-10, 0.6281)
ob_camera.show_axis = True
ob_camera.lineart.crease_threshold = 0.0
_c = ob_camera.constraints.new('TRACK_TO'); _c.name = 'Track To'
_c.target = ob_lookat
ob_torus.location = (0.0, 0.0, 0.0)
ob_torus.lineart.crease_threshold = 0.0

# ---- collection membership
col_collection_1.objects.link(ob_lookat)
col_collection_1.objects.link(ob_camera)
col_collection_1.objects.link(ob_torus)

# ---- scene / render settings (as saved in the file)
scene.camera = ob_camera
scene.frame_start = 0; scene.frame_end = 6001; scene.frame_set(184)
scene.render.engine = 'BLENDER_EEVEE_NEXT'
scene.render.resolution_y = 1440
scene.render.resolution_percentage = 50
scene.render.fps = 60
scene.render.dither_intensity = 0.0
scene.cycles.use_denoising = False
scene.cycles.samples = 128
scene.cycles.sampling_pattern = 'TABULATED_SOBOL'
scene.cycles.light_sampling_threshold = 0.0
scene.cycles.use_adaptive_sampling = False
scene.cycles.use_light_tree = False
scene.cycles.blur_glossy = 0.0
scene.cycles.sample_clamp_indirect = 0.0
scene.view_settings.view_transform = 'Standard'
bpy.context.view_layer.update()

# ---- added for rendering (the .blend has no usable light): sun
light_auto_sun = bpy.data.lights.new('AutoSun', 'SUN')
light_auto_sun.energy = 3.0
light_auto_sun.angle = 0.0523599
ob_auto_sun = bpy.data.objects.new('AutoSun', light_auto_sun)
scene.collection.objects.link(ob_auto_sun)
ob_auto_sun.rotation_euler = (0.872665, 0.174533, 0.523599)
bpy.context.view_layer.update()
